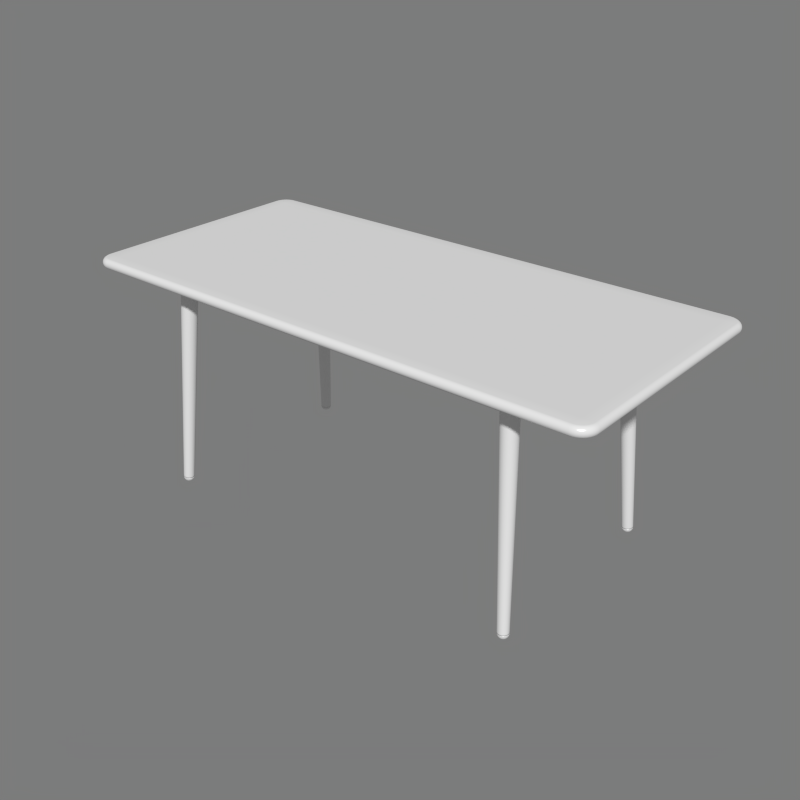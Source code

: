 # Source: table.blend  (saved by Blender 2.72.0; exported with 4.5.12 LTS)
import bpy
from mathutils import Matrix  # noqa: F401  (used for matrix-valued properties, if any)

bpy.ops.wm.read_factory_settings(use_empty=True)
scene = bpy.context.scene
scene.name = 'Scene'

# ---- collections
col_collection_1 = bpy.data.collections.new('Collection 1'); scene.collection.children.link(col_collection_1)

# ---- materials (node trees are filled in below, after node groups)
mat_table_miss_holly_stolab = bpy.data.materials.new('table miss holly stolab')
mat_table_miss_holly_stolab.alpha_threshold = 0.0
mat_table_miss_holly_stolab.roughness = 0.5
mat_table_miss_holly_stolab.line_color = (0.0, 0.0, 0.0, 1.0)

# ---- material node trees
mat_table_miss_holly_stolab.use_nodes = True; mat_table_miss_holly_stolab.node_tree.nodes.clear()
_N = mat_table_miss_holly_stolab.node_tree.nodes; _L = mat_table_miss_holly_stolab.node_tree.links
n0 = _N.new('ShaderNodeBsdfAnisotropic'); n0.name = 'Glossy BSDF'; n0.location = (-32, 151)
n0.distribution = 'BECKMANN'
n0.inputs[1].default_value = 0.3162
n1 = _N.new('ShaderNodeOutputMaterial'); n1.name = 'Material Output'; n1.location = (544, 282)
n1.width = 120
n2 = _N.new('ShaderNodeMixShader'); n2.name = 'Mix Shader'; n2.location = (332, 247)
n2.width = 150
n2.inputs[0].default_value = 0.1
n3 = _N.new('ShaderNodeBsdfDiffuse'); n3.name = 'Diffuse BSDF'; n3.location = (-46, 295)
_L.new(n0.outputs[0], n2.inputs[2])
_L.new(n3.outputs[0], n2.inputs[1])
_L.new(n2.outputs[0], n1.inputs[0])
n1.is_active_output = True

# ---- world
world_world = bpy.data.worlds.new('World'); scene.world = world_world
world_world.use_nodes = True; world_world.node_tree.nodes.clear()
_N = world_world.node_tree.nodes; _L = world_world.node_tree.links
n0 = _N.new('ShaderNodeOutputWorld'); n0.name = 'World Output'; n0.location = (300, 300)
n0.width = 120
n1 = _N.new('ShaderNodeBackground'); n1.name = 'Background'; n1.location = (10, 300)
n1.width = 150
n1.inputs[0].default_value = (0.2, 0.2, 0.2, 1.0)
_L.new(n1.outputs[0], n0.inputs[0])
n0.is_active_output = True
world_world.color = (0.05088, 0.05088, 0.05088)
world_world.use_sun_shadow = False
world_world.sun_shadow_jitter_overblur = 0.0
world_world.cycles.sampling_method = 'MANUAL'
world_world.cycles.sample_map_resolution = 256
world_world.light_settings.ao_factor = 0.1

# ---- meshes
me_table_miss_holly_stolab = bpy.data.meshes.new('table miss holly stolab')
me_table_miss_holly_stolab.from_pydata([(-0.616, -0.3277, 0.01131), (-0.6168, -0.3248, 0.01118), (-0.6181, -0.322, 0.01109), (-0.6199, -0.3195, 0.01104), (-0.622, -0.3174, 0.01104), (-0.6245, -0.3156, 0.01109), (-0.6273, -0.3143, 0.01118), (-0.6302, -0.3135, 0.01131), (-0.6333, -0.3132, 0.01148), (-0.6364, -0.3135, 0.01168), (-0.6393, -0.3142, 0.01191), (-0.6421, -0.3155, 0.01216), (-0.6446, -0.3173, 0.01242), (-0.6449, -0.3175, 0.01246), (-0.6468, -0.3195, 0.01269), (-0.6486, -0.322, 0.01295), (-0.6498, -0.3248, 0.0132), (-0.6506, -0.3277, 0.01343), (-0.6509, -0.3308, 0.01363), (-0.6506, -0.3338, 0.0138), (-0.6498, -0.3368, 0.01393), (-0.6485, -0.3396, 0.01402), (-0.6467, -0.3421, 0.01407), (-0.6446, -0.3442, 0.01407), (-0.6421, -0.346, 0.01402), (-0.6393, -0.3473, 0.01393), (-0.6363, -0.3481, 0.0138), (-0.6333, -0.3484, 0.01363), (-0.6302, -0.3481, 0.01343), (-0.6273, -0.3473, 0.0132), (-0.6245, -0.346, 0.01295), (-0.622, -0.3443, 0.01269), (-0.62, -0.3424, 0.01246), (-0.6198, -0.3421, 0.01242), (-0.618, -0.3396, 0.01216), (-0.6167, -0.3368, 0.01191), (-0.616, -0.3338, 0.01168), (-0.6157, -0.3308, 0.01148), (-0.617, -0.3248, 0.009389), (-0.6162, -0.3278, 0.009389), (-0.6182, -0.3221, 0.009389), (-0.62, -0.3196, 0.009389), (-0.6221, -0.3175, 0.009389), (-0.6246, -0.3157, 0.009389), (-0.6273, -0.3144, 0.009389), (-0.6303, -0.3137, 0.009389), (-0.6333, -0.3134, 0.009389), (-0.6363, -0.3137, 0.009389), (-0.6392, -0.3144, 0.009389), (-0.642, -0.3157, 0.009389), (-0.6445, -0.3175, 0.009389), (-0.6466, -0.3196, 0.009389), (-0.6468, -0.3194, 0.01246), (-0.6195, -0.3258, 0.0114), (-0.6484, -0.3221, 0.009389), (-0.6486, -0.322, 0.01246), (-0.6496, -0.3248, 0.009389), (-0.6499, -0.3248, 0.01246), (-0.6504, -0.3278, 0.009389), (-0.6507, -0.3277, 0.01246), (-0.6507, -0.3308, 0.009389), (-0.651, -0.3308, 0.01246), (-0.6504, -0.3338, 0.009389), (-0.6507, -0.3339, 0.01246), (-0.6496, -0.3367, 0.009389), (-0.6499, -0.3368, 0.01246), (-0.6484, -0.3395, 0.009389), (-0.6486, -0.3396, 0.01246), (-0.6466, -0.342, 0.009389), (-0.6468, -0.3421, 0.01246), (-0.6445, -0.3441, 0.009389), (-0.6446, -0.3443, 0.01246), (-0.642, -0.3459, 0.009389), (-0.6421, -0.3461, 0.01246), (-0.6392, -0.3471, 0.009389), (-0.6393, -0.3474, 0.01246), (-0.6363, -0.3479, 0.009389), (-0.6364, -0.3482, 0.01246), (-0.6333, -0.3482, 0.009389), (-0.6333, -0.3485, 0.01246), (-0.6303, -0.3479, 0.009389), (-0.6302, -0.3482, 0.01246), (-0.6273, -0.3471, 0.009389), (-0.6273, -0.3474, 0.01246), (-0.6246, -0.3459, 0.009389), (-0.6245, -0.3461, 0.01246), (-0.6221, -0.3441, 0.009389), (-0.6219, -0.3443, 0.01246), (-0.62, -0.342, 0.009389), (-0.6188, -0.3282, 0.01152), (-0.6182, -0.3395, 0.009389), (-0.617, -0.3367, 0.009389), (-0.6162, -0.3338, 0.009389), (-0.6159, -0.3308, 0.009389), (-0.617, -0.3279, 0.006415), (-0.6167, -0.3308, 0.006415), (-0.6177, -0.3251, 0.006415), (-0.6189, -0.3225, 0.006415), (-0.6206, -0.3201, 0.006415), (-0.6226, -0.3181, 0.006415), (-0.625, -0.3164, 0.006415), (-0.6276, -0.3152, 0.006415), (-0.6304, -0.3144, 0.006415), (-0.6333, -0.3142, 0.006415), (-0.6362, -0.3144, 0.006415), (-0.639, -0.3152, 0.006415), (-0.6416, -0.3164, 0.006415), (-0.644, -0.3181, 0.006415), (-0.646, -0.3201, 0.006415), (-0.6477, -0.3225, 0.006415), (-0.6489, -0.3251, 0.006415), (-0.6496, -0.3279, 0.006415), (-0.6499, -0.3308, 0.006415), (-0.6496, -0.3337, 0.006415), (-0.6489, -0.3365, 0.006415), (-0.6477, -0.3391, 0.006415), (-0.646, -0.3415, 0.006415), (-0.644, -0.3435, 0.006415), (-0.6416, -0.3452, 0.006415), (-0.639, -0.3464, 0.006415), (-0.6362, -0.3471, 0.006415), (-0.6333, -0.3474, 0.006415), (-0.6304, -0.3471, 0.006415), (-0.6276, -0.3464, 0.006415), (-0.625, -0.3452, 0.006415), (-0.6226, -0.3435, 0.006415), (-0.6206, -0.3415, 0.006415), (-0.6189, -0.3391, 0.006415), (-0.6177, -0.3365, 0.006415), (-0.617, -0.3337, 0.006415), (-0.618, -0.3308, 0.003625), (-0.6182, -0.3334, 0.003625), (-0.6182, -0.3281, 0.003625), (-0.6189, -0.3256, 0.003625), (-0.62, -0.3231, 0.003625), (-0.6216, -0.321, 0.003625), (-0.6235, -0.3191, 0.003625), (-0.6256, -0.3175, 0.003625), (-0.6281, -0.3164, 0.003625), (-0.6306, -0.3157, 0.003625), (-0.6333, -0.3155, 0.003625), (-0.636, -0.3157, 0.003625), (-0.6385, -0.3164, 0.003625), (-0.6409, -0.3175, 0.003625), (-0.6431, -0.3191, 0.003625), (-0.645, -0.321, 0.003625), (-0.6465, -0.3231, 0.003625), (-0.6477, -0.3256, 0.003625), (-0.6484, -0.3281, 0.003625), (-0.6486, -0.3308, 0.003625), (-0.6484, -0.3334, 0.003625), (-0.6477, -0.336, 0.003625), (-0.6465, -0.3384, 0.003625), (-0.645, -0.3406, 0.003625), (-0.6431, -0.3425, 0.003625), (-0.6409, -0.344, 0.003625), (-0.6385, -0.3452, 0.003625), (-0.636, -0.3459, 0.003625), (-0.6333, -0.3461, 0.003625), (-0.6306, -0.3459, 0.003625), (-0.6281, -0.3452, 0.003625), (-0.6256, -0.344, 0.003625), (-0.6235, -0.3425, 0.003625), (-0.6216, -0.3406, 0.003625), (-0.62, -0.3384, 0.003625), (-0.6189, -0.336, 0.003625), (-0.62, -0.3331, 0.001103), (-0.6206, -0.3354, 0.001103), (-0.6198, -0.3308, 0.001103), (-0.62, -0.3284, 0.001103), (-0.6206, -0.3262, 0.001103), (-0.6216, -0.324, 0.001103), (-0.6229, -0.3221, 0.001103), (-0.6246, -0.3204, 0.001103), (-0.6265, -0.3191, 0.001103), (-0.6287, -0.3181, 0.001103), (-0.6309, -0.3175, 0.001103), (-0.6333, -0.3173, 0.001103), (-0.6356, -0.3175, 0.001103), (-0.6379, -0.3181, 0.001103), (-0.6401, -0.3191, 0.001103), (-0.642, -0.3204, 0.001103), (-0.6437, -0.3221, 0.001103), (-0.645, -0.324, 0.001103), (-0.646, -0.3262, 0.001103), (-0.6466, -0.3284, 0.001103), (-0.6468, -0.3308, 0.001103), (-0.6466, -0.3331, 0.001103), (-0.646, -0.3354, 0.001103), (-0.645, -0.3376, 0.001103), (-0.6437, -0.3395, 0.001103), (-0.642, -0.3412, 0.001103), (-0.6401, -0.3425, 0.001103), (-0.6379, -0.3435, 0.001103), (-0.6356, -0.3441, 0.001103), (-0.6333, -0.3443, 0.001103), (-0.6309, -0.3441, 0.001103), (-0.6287, -0.3435, 0.001103), (-0.6265, -0.3425, 0.001103), (-0.6246, -0.3412, 0.001103), (-0.6229, -0.3395, 0.001103), (-0.6216, -0.3376, 0.001103), (-0.6223, -0.3371, 0.0002439), (-0.6214, -0.3351, 0.0002439), (-0.6236, -0.3389, 0.0002439), (-0.6252, -0.3405, 0.0002439), (-0.627, -0.3418, 0.0002439), (-0.629, -0.3427, 0.0002439), (-0.6311, -0.3433, 0.0002439), (-0.6333, -0.3435, 0.0002439), (-0.6355, -0.3433, 0.0002439), (-0.6376, -0.3427, 0.0002439), (-0.6396, -0.3418, 0.0002439), (-0.6414, -0.3405, 0.0002439), (-0.643, -0.3389, 0.0002439), (-0.6443, -0.3371, 0.0002439), (-0.6452, -0.3351, 0.0002439), (-0.6458, -0.333, 0.0002439), (-0.646, -0.3308, 0.0002439), (-0.6458, -0.3286, 0.0002439), (-0.6452, -0.3265, 0.0002439), (-0.6443, -0.3245, 0.0002439), (-0.643, -0.3226, 0.0002439), (-0.6414, -0.3211, 0.0002439), (-0.6396, -0.3198, 0.0002439), (-0.6376, -0.3189, 0.0002439), (-0.6355, -0.3183, 0.0002439), (-0.6333, -0.3181, 0.0002439), (-0.6311, -0.3183, 0.0002439), (-0.629, -0.3189, 0.0002439), (-0.627, -0.3198, 0.0002439), (-0.6252, -0.3211, 0.0002439), (-0.6236, -0.3226, 0.0002439), (-0.6223, -0.3245, 0.0002439), (-0.6214, -0.3265, 0.0002439), (-0.6208, -0.3286, 0.0002439), (-0.6206, -0.3308, 0.0002439), (-0.6208, -0.333, 0.0002439), (-0.6264, -0.3348, 0.0002439), (-0.6258, -0.3335, 0.0002439), (-0.6272, -0.3359, 0.0002439), (-0.6282, -0.3369, 0.0002439), (-0.6293, -0.3377, 0.0002439), (-0.6306, -0.3382, 0.0002439), (-0.6319, -0.3386, 0.0002439), (-0.6333, -0.3387, 0.0002439), (-0.6347, -0.3386, 0.0002439), (-0.636, -0.3382, 0.0002439), (-0.6373, -0.3377, 0.0002439), (-0.6384, -0.3369, 0.0002439), (-0.6394, -0.3359, 0.0002439), (-0.6402, -0.3348, 0.0002439), (-0.6408, -0.3335, 0.0002439), (-0.6411, -0.3322, 0.0002439), (-0.6412, -0.3308, 0.0002439), (-0.6411, -0.3294, 0.0002439), (-0.6408, -0.3281, 0.0002439), (-0.6402, -0.3268, 0.0002439), (-0.6394, -0.3257, 0.0002439), (-0.6384, -0.3247, 0.0002439), (-0.6373, -0.3239, 0.0002439), (-0.636, -0.3233, 0.0002439), (-0.6347, -0.323, 0.0002439), (-0.6333, -0.3229, 0.0002439), (-0.6319, -0.323, 0.0002439), (-0.6306, -0.3233, 0.0002439), (-0.6293, -0.3239, 0.0002439), (-0.6282, -0.3247, 0.0002439), (-0.6272, -0.3257, 0.0002439), (-0.6264, -0.3268, 0.0002439), (-0.6258, -0.3281, 0.0002439), (-0.6255, -0.3294, 0.0002439), (-0.6254, -0.3308, 0.0002439), (-0.6255, -0.3322, 0.0002439), (-0.6186, -0.3308, 0.01166), (-0.6188, -0.3333, 0.01183), (-0.6194, -0.3358, 0.01202), (-0.6205, -0.3382, 0.01223), (-0.622, -0.3403, 0.01245), (-0.6222, -0.3405, 0.01247), (-0.6238, -0.3421, 0.01267), (-0.6259, -0.3436, 0.01289), (-0.6283, -0.3446, 0.0131), (-0.6307, -0.3453, 0.01329), (-0.6333, -0.3455, 0.01346), (-0.6358, -0.3452, 0.0136), (-0.6383, -0.3446, 0.01371), (-0.6406, -0.3435, 0.01378), (-0.6427, -0.342, 0.01382), (-0.6445, -0.3402, 0.01382), (-0.646, -0.3381, 0.01378), (-0.6471, -0.3358, 0.01371), (-0.6478, -0.3333, 0.0136), (-0.648, -0.3308, 0.01346), (-0.6478, -0.3282, 0.01329), (-0.6471, -0.3258, 0.01309), (-0.6461, -0.3234, 0.01289), (-0.6446, -0.3213, 0.01267), (-0.643, -0.3197, 0.01247), (-0.6428, -0.3195, 0.01244), (-0.6407, -0.318, 0.01222), (-0.6383, -0.3169, 0.01202), (-0.6359, -0.3163, 0.01182), (-0.6333, -0.3161, 0.01166), (-0.6307, -0.3163, 0.01151), (-0.6283, -0.317, 0.0114), (-0.626, -0.3181, 0.01133), (-0.6239, -0.3195, 0.01129), (-0.6221, -0.3214, 0.01129), (-0.6206, -0.3235, 0.01133), (-0.8674, -0.3604, 0.7098), (-0.8668, -0.3676, 0.7098), (-0.8651, -0.374, 0.7098), (-0.8623, -0.3799, 0.7098), (-0.8585, -0.3853, 0.7098), (-0.8539, -0.3899, 0.7098), (-0.8485, -0.3937, 0.7098), (-0.8426, -0.3965, 0.7098), (-0.8362, -0.3982, 0.7098), (-0.829, -0.3988, 0.7098), (-0.8702, -0.3605, 0.7103), (-0.8695, -0.3681, 0.7103), (-0.8677, -0.3749, 0.7103), (-0.8647, -0.3813, 0.7103), (-0.8607, -0.3871, 0.7103), (-0.8557, -0.3921, 0.7103), (-0.8499, -0.3961, 0.7103), (-0.8435, -0.3991, 0.7103), (-0.8367, -0.4009, 0.7103), (-0.8291, -0.4016, 0.7103), (-0.8728, -0.3607, 0.7113), (-0.8721, -0.3686, 0.7113), (-0.8702, -0.3758, 0.7113), (-0.867, -0.3826, 0.7113), (-0.8627, -0.3888, 0.7113), (-0.8574, -0.3941, 0.7113), (-0.8512, -0.3984, 0.7113), (-0.8444, -0.4016, 0.7113), (-0.8372, -0.4035, 0.7113), (-0.8293, -0.4042, 0.7113), (-0.8753, -0.3608, 0.7127), (-0.8745, -0.369, 0.7127), (-0.8725, -0.3767, 0.7127), (-0.8691, -0.3839, 0.7127), (-0.8646, -0.3904, 0.7127), (-0.859, -0.396, 0.7127), (-0.8524, -0.4005, 0.7127), (-0.8453, -0.4039, 0.7127), (-0.8376, -0.4059, 0.7127), (-0.8294, -0.4067, 0.7127), (-0.8774, -0.3609, 0.7145), (-0.8767, -0.3694, 0.7145), (-0.8745, -0.3774, 0.7145), (-0.871, -0.3849, 0.7145), (-0.8662, -0.3918, 0.7145), (-0.8603, -0.3976, 0.7145), (-0.8535, -0.4024, 0.7145), (-0.846, -0.4059, 0.7145), (-0.838, -0.4081, 0.7145), (-0.8295, -0.4088, 0.7145), (-0.8792, -0.3609, 0.7166), (-0.8785, -0.3697, 0.7166), (-0.8762, -0.378, 0.7166), (-0.8726, -0.3858, 0.7166), (-0.8676, -0.3929, 0.7166), (-0.8615, -0.399, 0.7166), (-0.8544, -0.404, 0.7166), (-0.8466, -0.4076, 0.7166), (-0.8383, -0.4099, 0.7166), (-0.8295, -0.4106, 0.7166), (-0.8806, -0.361, 0.7191), (-0.8799, -0.3699, 0.7191), (-0.8776, -0.3785, 0.7191), (-0.8738, -0.3866, 0.7191), (-0.8687, -0.3938, 0.7191), (-0.8624, -0.4001, 0.7191), (-0.8551, -0.4052, 0.7191), (-0.8471, -0.409, 0.7191), (-0.8385, -0.4113, 0.7191), (-0.8296, -0.412, 0.7191), (-0.8816, -0.361, 0.7217), (-0.8808, -0.3701, 0.7217), (-0.8785, -0.3788, 0.7217), (-0.8746, -0.387, 0.7217), (-0.8694, -0.3944, 0.7217), (-0.863, -0.4008, 0.7217), (-0.8556, -0.406, 0.7217), (-0.8474, -0.4099, 0.7217), (-0.8387, -0.4122, 0.7217), (-0.8296, -0.413, 0.7217), (-0.8821, -0.3611, 0.7245), (-0.8813, -0.3702, 0.7245), (-0.8789, -0.379, 0.7245), (-0.8751, -0.3873, 0.7245), (-0.8698, -0.3948, 0.7245), (-0.8634, -0.4012, 0.7245), (-0.8559, -0.4065, 0.7245), (-0.8476, -0.4103, 0.7245), (-0.8388, -0.4127, 0.7245), (-0.8297, -0.4135, 0.7245), (-0.8821, -0.3611, 0.7273), (-0.8813, -0.3702, 0.7273), (-0.8789, -0.379, 0.7273), (-0.8559, -0.4065, 0.7273), (-0.8476, -0.4103, 0.7273), (-0.8297, -0.4135, 0.7273), (-0.8751, -0.3873, 0.7273), (-0.8698, -0.3948, 0.7273), (-0.8634, -0.4012, 0.7273), (-0.8388, -0.4127, 0.7273), (-0.8816, -0.361, 0.7301), (-0.8808, -0.3701, 0.7301), (-0.8785, -0.3788, 0.7301), (-0.8746, -0.387, 0.7301), (-0.8694, -0.3944, 0.7301), (-0.863, -0.4008, 0.7301), (-0.8556, -0.406, 0.7301), (-0.8474, -0.4099, 0.7301), (-0.8387, -0.4122, 0.7301), (-0.8296, -0.413, 0.7301), (-0.8806, -0.361, 0.7327), (-0.8799, -0.3699, 0.7327), (-0.8776, -0.3785, 0.7327), (-0.8738, -0.3866, 0.7327), (-0.8687, -0.3938, 0.7327), (-0.8624, -0.4001, 0.7327), (-0.8551, -0.4052, 0.7327), (-0.8471, -0.409, 0.7327), (-0.8385, -0.4113, 0.7327), (-0.8296, -0.412, 0.7327), (-0.8792, -0.3609, 0.7352), (-0.8785, -0.3697, 0.7352), (-0.8762, -0.378, 0.7352), (-0.8726, -0.3858, 0.7352), (-0.8676, -0.3929, 0.7352), (-0.8615, -0.399, 0.7352), (-0.8544, -0.404, 0.7352), (-0.8466, -0.4076, 0.7352), (-0.8383, -0.4099, 0.7352), (-0.8295, -0.4106, 0.7352), (-0.8774, -0.3609, 0.7373), (-0.8767, -0.3694, 0.7373), (-0.8745, -0.3774, 0.7373), (-0.871, -0.3849, 0.7373), (-0.8662, -0.3918, 0.7373), (-0.8603, -0.3976, 0.7373), (-0.8535, -0.4024, 0.7373), (-0.846, -0.4059, 0.7373), (-0.838, -0.4081, 0.7373), (-0.8295, -0.4088, 0.7373), (-0.8753, -0.3608, 0.7391), (-0.8745, -0.369, 0.7391), (-0.8725, -0.3767, 0.7391), (-0.8691, -0.3839, 0.7391), (-0.8646, -0.3904, 0.7391), (-0.859, -0.396, 0.7391), (-0.8524, -0.4005, 0.7391), (-0.8453, -0.4039, 0.7391), (-0.8376, -0.4059, 0.7391), (-0.8294, -0.4067, 0.7391), (-0.8728, -0.3607, 0.7405), (-0.8721, -0.3686, 0.7405), (-0.8702, -0.3758, 0.7405), (-0.867, -0.3826, 0.7405), (-0.8627, -0.3888, 0.7405), (-0.8574, -0.3941, 0.7405), (-0.8512, -0.3984, 0.7405), (-0.8444, -0.4016, 0.7405), (-0.8372, -0.4035, 0.7405), (-0.8293, -0.4042, 0.7405), (-0.8702, -0.3605, 0.7415), (-0.8695, -0.3681, 0.7415), (-0.8677, -0.3749, 0.7415), (-0.8647, -0.3813, 0.7415), (-0.8607, -0.3871, 0.7415), (-0.8557, -0.3921, 0.7415), (-0.8499, -0.3961, 0.7415), (-0.8435, -0.3991, 0.7415), (-0.8367, -0.4009, 0.7415), (-0.8291, -0.4016, 0.7415), (-0.8674, -0.3604, 0.742), (-0.8668, -0.3676, 0.742), (-0.8651, -0.374, 0.742), (-0.8623, -0.3799, 0.742), (-0.8585, -0.3853, 0.742), (-0.8539, -0.3899, 0.742), (-0.8485, -0.3937, 0.742), (-0.8426, -0.3965, 0.742), (-0.8362, -0.3982, 0.742), (-0.829, -0.3988, 0.742), (-0.5759, -0.278, 0.6444), (-0.5759, -0.3023, 0.6468), (-0.5759, -0.2999, 0.6444), (-0.5759, -0.2762, 0.6456), (-0.5759, -0.2773, 0.6447), (-0.5759, -0.2992, 0.6442), (-0.5759, -0.3025, 0.6482), (-0.5759, -0.2985, 0.6441), (-0.5759, -0.3025, 0.6475), (-0.5759, -0.3016, 0.6456), (-0.5759, -0.302, 0.6462), (-0.5759, -0.2793, 0.6441), (-0.5759, -0.3005, 0.6447), (-0.5759, -0.2753, 0.6482), (-0.5759, -0.2786, 0.6442), (-0.5759, -0.3011, 0.6451), (-0.5759, -0.2767, 0.6451), (-0.5759, -0.2758, 0.6462), (-0.5759, -0.2755, 0.6468), (-0.5759, -0.2753, 0.6475), (-0.581, -0.2748, 0.6441), (-0.5779, -0.2748, 0.6456), (-0.6033, -0.2748, 0.6456), (-0.5769, -0.2748, 0.6482), (-0.5775, -0.2748, 0.6462), (-0.6037, -0.2748, 0.6462), (-0.5772, -0.2748, 0.6468), (-0.5796, -0.2748, 0.6444), (-0.6041, -0.2748, 0.6475), (-0.604, -0.2748, 0.6468), (-0.6002, -0.2748, 0.6441), (-0.6009, -0.2748, 0.6442), (-0.6028, -0.2748, 0.6451), (-0.5803, -0.2748, 0.6442), (-0.6015, -0.2748, 0.6444), (-0.5784, -0.2748, 0.6451), (-0.579, -0.2748, 0.6447), (-0.6022, -0.2748, 0.6447), (-0.577, -0.2748, 0.6475), (-0.6042, -0.2748, 0.6482), (-0.5759, -0.3025, 0.7117), (-0.5759, -0.2753, 0.7117), (-0.5769, -0.2748, 0.7117), (-0.6042, -0.2748, 0.7117), (0.0, -0.412, 0.7327), (0.0, -0.4016, 0.7415), (0.0, -0.4106, 0.7352), (0.0, -0.4135, 0.7273), (0.0, -0.4135, 0.7245), (0.0, -0.412, 0.7191), (0.0, -0.4067, 0.7391), (0.0, -0.4067, 0.7127), (0.0, -0.3988, 0.742), (0.0, -0.4106, 0.7166), (0.0, -0.2753, 0.7117), (0.0, -0.3025, 0.7117), (0.0, -0.4042, 0.7113), (0.0, -0.2753, 0.6475), (0.0, -0.4016, 0.7103), (0.0, -0.2755, 0.6468), (0.0, -0.413, 0.7217), (0.0, -0.4088, 0.7373), (0.0, -0.2758, 0.6462), (0.0, -0.2767, 0.6451), (0.0, -0.3011, 0.6451), (0.0, -0.2786, 0.6442), (0.0, -0.2753, 0.6482), (0.0, -0.3005, 0.6447), (0.0, -0.2793, 0.6441), (0.0, -0.3988, 0.7098), (0.0, -0.302, 0.6462), (0.0, -0.413, 0.7301), (0.0, -0.3016, 0.6456), (0.0, -0.3025, 0.6475), (0.0, -0.2985, 0.6441), (0.0, -0.3025, 0.6482), (0.0, -0.2992, 0.6442), (0.0, -0.2773, 0.6447), (0.0, -0.2762, 0.6456), (0.0, -0.2999, 0.6444), (0.0, -0.3023, 0.6468), (0.0, -0.4042, 0.7405), (0.0, -0.4088, 0.7145), (0.0, -0.278, 0.6444), (-0.829, 0.0, 0.7098), (0.0, 0.0, 0.7098), (-0.8792, 0.0, 0.7166), (-0.8753, 0.0, 0.7391), (-0.8821, 0.0, 0.7273), (-0.8774, 0.0, 0.7145), (-0.8806, 0.0, 0.7191), (-0.8806, 0.0, 0.7327), (-0.8702, 0.0, 0.7415), (-0.8792, 0.0, 0.7352), (-0.8674, 0.0, 0.742), (-0.8702, 0.0, 0.7103), (-0.8821, 0.0, 0.7245), (-0.8674, 0.0, 0.7098), (-0.8774, 0.0, 0.7373), (-0.8728, 0.0, 0.7113), (-0.8728, 0.0, 0.7405), (-0.8816, 0.0, 0.7217), (-0.8816, 0.0, 0.7301), (-0.8753, 0.0, 0.7127), (-0.6042, 0.0, 0.7117), (-0.5769, 0.0, 0.7117), (-0.6042, 0.0, 0.6482), (-0.577, 0.0, 0.6475), (-0.6022, 0.0, 0.6447), (-0.579, 0.0, 0.6447), (-0.5784, 0.0, 0.6451), (-0.6015, 0.0, 0.6444), (-0.5803, 0.0, 0.6442), (-0.6028, 0.0, 0.6451), (-0.6009, 0.0, 0.6442), (-0.6002, 0.0, 0.6441), (-0.604, 0.0, 0.6468), (-0.6041, 0.0, 0.6475), (-0.5796, 0.0, 0.6444), (-0.5772, 0.0, 0.6468), (-0.6037, 0.0, 0.6462), (-0.5775, 0.0, 0.6462), (-0.5769, 0.0, 0.6482), (-0.6033, 0.0, 0.6456), (-0.5779, 0.0, 0.6456), (-0.581, 0.0, 0.6441), (-0.829, 0.0, 0.742), (0.0, 0.0, 0.742), (-0.829, -0.3604, 0.742), (0.0, -0.3604, 0.742), (-0.829, -0.3604, 0.7098), (0.0, -0.3604, 0.7098), (-0.5906, -0.3153, 0.7097), (-0.5954, -0.3149, 0.7097), (-0.6, -0.3137, 0.7097), (-0.6043, -0.3117, 0.7097), (-0.6082, -0.309, 0.7097), (-0.6115, -0.3056, 0.7097), (-0.6142, -0.3018, 0.7097), (-0.6162, -0.2975, 0.7097), (-0.6175, -0.2929, 0.7097), (-0.6179, -0.2882, 0.7097), (-0.6042, -0.2645, 0.7097), (-0.6082, -0.2672, 0.7097), (-0.6115, -0.2706, 0.7097), (-0.6143, -0.2745, 0.7097), (-0.6163, -0.2788, 0.7097), (-0.6175, -0.2834, 0.7097), (-0.5698, -0.3055, 0.7097), (-0.5731, -0.3089, 0.7097), (-0.577, -0.3116, 0.7097), (-0.5813, -0.3136, 0.7097), (-0.5859, -0.3149, 0.7097), (-0.6, -0.2625, 0.7097), (-0.5954, -0.2612, 0.7097), (-0.5906, -0.2608, 0.7097), (-0.5859, -0.2612, 0.7097), (-0.5813, -0.2624, 0.7097), (-0.577, -0.2644, 0.7097), (-0.5677, -0.3025, 0.7097), (-0.565, -0.2973, 0.7097), (-0.5638, -0.2927, 0.7097), (-0.5634, -0.288, 0.7097), (-0.5638, -0.2832, 0.7097), (-0.565, -0.2786, 0.7097), (-0.5666, -0.2753, 0.7097), (-0.5697, -0.2704, 0.7097), (-0.5731, -0.2671, 0.7097), (-0.6333, -0.3486, 0.01372), (-0.6363, -0.3483, 0.01389), (-0.6393, -0.3475, 0.01404), (-0.6421, -0.3462, 0.01414), (-0.6446, -0.3444, 0.0142), (-0.6468, -0.3423, 0.01422), (-0.6485, -0.3398, 0.0142), (-0.6498, -0.337, 0.01413), (-0.6506, -0.334, 0.01402), (-0.6509, -0.3309, 0.01388), (-0.6446, -0.3174, 0.01278), (-0.6468, -0.3196, 0.01303), (-0.6485, -0.3221, 0.01327), (-0.6498, -0.3249, 0.01349), (-0.6506, -0.3279, 0.0137), (-0.6184, -0.3403, 0.01237), (-0.6197, -0.3423, 0.01256), (-0.6219, -0.3444, 0.01281), (-0.6244, -0.3462, 0.01305), (-0.6272, -0.3475, 0.01329), (-0.6302, -0.3483, 0.01352), (-0.642, -0.3156, 0.01252), (-0.6393, -0.3143, 0.01229), (-0.6363, -0.3135, 0.01206), (-0.6333, -0.3133, 0.01186), (-0.6302, -0.3135, 0.01169), (-0.6272, -0.3143, 0.01154), (-0.6244, -0.3156, 0.01144), (-0.6167, -0.337, 0.01209), (-0.6159, -0.334, 0.01188), (-0.6156, -0.3309, 0.0117), (-0.6159, -0.3279, 0.01156), (-0.6167, -0.3249, 0.01145), (-0.6177, -0.3227, 0.0114), (-0.6197, -0.3196, 0.01136), (-0.6219, -0.3174, 0.01138), (-0.6333, -0.3461, 0.01359), (-0.6359, -0.3459, 0.01374), (-0.6384, -0.3452, 0.01386), (-0.6408, -0.3441, 0.01395), (-0.643, -0.3425, 0.014), (-0.6449, -0.3407, 0.01402), (-0.6464, -0.3385, 0.014), (-0.6475, -0.3361, 0.01394), (-0.6482, -0.3336, 0.01385), (-0.6484, -0.3309, 0.01372), (-0.643, -0.3193, 0.01278), (-0.6449, -0.3212, 0.01299), (-0.6464, -0.3234, 0.0132), (-0.6475, -0.3257, 0.0134), (-0.6482, -0.3283, 0.01357), (-0.6216, -0.3407, 0.01259), (-0.6235, -0.3425, 0.0128), (-0.6257, -0.3441, 0.01302), (-0.6281, -0.3452, 0.01322), (-0.6306, -0.3459, 0.01342), (-0.6408, -0.3178, 0.01256), (-0.6384, -0.3167, 0.01236), (-0.6359, -0.316, 0.01217), (-0.6333, -0.3157, 0.01199), (-0.6306, -0.316, 0.01184), (-0.6281, -0.3167, 0.01172), (-0.6257, -0.3178, 0.01163), (-0.6205, -0.339, 0.01243), (-0.619, -0.3361, 0.01219), (-0.6183, -0.3336, 0.01201), (-0.6181, -0.3309, 0.01186), (-0.6183, -0.3283, 0.01173), (-0.619, -0.3257, 0.01164), (-0.6199, -0.3239, 0.01159), (-0.6216, -0.3212, 0.01156), (-0.6235, -0.3193, 0.01158), (-0.6242, -0.3153, 0.01549), (-0.6299, -0.3132, 0.01574), (-0.633, -0.313, 0.01591), (-0.6361, -0.3481, 0.01793), (-0.633, -0.3484, 0.01776), (-0.6164, -0.3246, 0.0155), (-0.6156, -0.3276, 0.01561), (-0.6156, -0.3337, 0.01593), (-0.6164, -0.3367, 0.01613), (-0.6483, -0.3218, 0.01731), (-0.6466, -0.3193, 0.01707), (-0.6216, -0.3442, 0.01685), (-0.6195, -0.3421, 0.0166), (-0.6391, -0.314, 0.01633), (-0.6418, -0.3153, 0.01657), (-0.6216, -0.3171, 0.01543), (-0.6194, -0.3193, 0.01541), (-0.6181, -0.3401, 0.01642), (-0.6444, -0.3171, 0.01682), (-0.6174, -0.3224, 0.01545), (-0.627, -0.314, 0.01559), (-0.6361, -0.3132, 0.01611), (-0.6418, -0.346, 0.01817), (-0.6391, -0.3473, 0.01807), (-0.6299, -0.3481, 0.01756), (-0.627, -0.3473, 0.01733), (-0.6242, -0.346, 0.01709), (-0.6496, -0.3246, 0.01753), (-0.6496, -0.3367, 0.01816), (-0.6483, -0.3395, 0.01823), (-0.6465, -0.3421, 0.01825), (-0.6444, -0.3442, 0.01824), (-0.6507, -0.3307, 0.01791), (-0.6504, -0.3338, 0.01806), (-0.6153, -0.3307, 0.01575), (-0.6504, -0.3276, 0.01774)], [], [(0, 39, 38, 1), (40, 2, 1, 38), (41, 3, 2, 40), (42, 4, 3, 41), (43, 5, 4, 42), (44, 6, 5, 43), (45, 7, 6, 44), (46, 8, 7, 45), (47, 9, 8, 46), (48, 10, 9, 47), (49, 11, 10, 48), (50, 12, 11, 49), (54, 55, 52, 51), (56, 57, 55, 54), (58, 59, 57, 56), (60, 61, 59, 58), (62, 63, 61, 60), (64, 65, 63, 62), (66, 67, 65, 64), (68, 69, 67, 66), (70, 71, 69, 68), (72, 73, 71, 70), (74, 75, 73, 72), (76, 77, 75, 74), (78, 79, 77, 76), (80, 81, 79, 78), (82, 83, 81, 80), (84, 85, 83, 82), (86, 87, 85, 84), (90, 34, 33, 88), (91, 35, 34, 90), (92, 36, 35, 91), (93, 37, 36, 92), (39, 0, 37, 93), (94, 39, 93, 95), (96, 38, 39, 94), (97, 40, 38, 96), (98, 41, 40, 97), (99, 42, 41, 98), (100, 43, 42, 99), (101, 44, 43, 100), (102, 45, 44, 101), (103, 46, 45, 102), (104, 47, 46, 103), (105, 48, 47, 104), (106, 49, 48, 105), (107, 50, 49, 106), (108, 51, 50, 107), (109, 54, 51, 108), (110, 56, 54, 109), (111, 58, 56, 110), (112, 60, 58, 111), (113, 62, 60, 112), (114, 64, 62, 113), (115, 66, 64, 114), (116, 68, 66, 115), (117, 70, 68, 116), (118, 72, 70, 117), (119, 74, 72, 118), (120, 76, 74, 119), (121, 78, 76, 120), (122, 80, 78, 121), (123, 82, 80, 122), (124, 84, 82, 123), (125, 86, 84, 124), (126, 88, 86, 125), (127, 90, 88, 126), (128, 91, 90, 127), (129, 92, 91, 128), (95, 93, 92, 129), (130, 95, 129, 131), (132, 94, 95, 130), (133, 96, 94, 132), (134, 97, 96, 133), (135, 98, 97, 134), (136, 99, 98, 135), (137, 100, 99, 136), (138, 101, 100, 137), (139, 102, 101, 138), (140, 103, 102, 139), (141, 104, 103, 140), (142, 105, 104, 141), (143, 106, 105, 142), (144, 107, 106, 143), (145, 108, 107, 144), (146, 109, 108, 145), (147, 110, 109, 146), (148, 111, 110, 147), (149, 112, 111, 148), (150, 113, 112, 149), (151, 114, 113, 150), (152, 115, 114, 151), (153, 116, 115, 152), (154, 117, 116, 153), (155, 118, 117, 154), (156, 119, 118, 155), (157, 120, 119, 156), (158, 121, 120, 157), (159, 122, 121, 158), (160, 123, 122, 159), (161, 124, 123, 160), (162, 125, 124, 161), (163, 126, 125, 162), (164, 127, 126, 163), (165, 128, 127, 164), (131, 129, 128, 165), (166, 131, 165, 167), (168, 130, 131, 166), (169, 132, 130, 168), (170, 133, 132, 169), (171, 134, 133, 170), (172, 135, 134, 171), (173, 136, 135, 172), (174, 137, 136, 173), (175, 138, 137, 174), (176, 139, 138, 175), (177, 140, 139, 176), (178, 141, 140, 177), (179, 142, 141, 178), (180, 143, 142, 179), (181, 144, 143, 180), (182, 145, 144, 181), (183, 146, 145, 182), (184, 147, 146, 183), (185, 148, 147, 184), (186, 149, 148, 185), (187, 150, 149, 186), (188, 151, 150, 187), (189, 152, 151, 188), (190, 153, 152, 189), (191, 154, 153, 190), (192, 155, 154, 191), (193, 156, 155, 192), (194, 157, 156, 193), (195, 158, 157, 194), (196, 159, 158, 195), (197, 160, 159, 196), (198, 161, 160, 197), (199, 162, 161, 198), (200, 163, 162, 199), (201, 164, 163, 200), (167, 165, 164, 201), (167, 201, 202, 203), (201, 200, 204, 202), (200, 199, 205, 204), (199, 198, 206, 205), (198, 197, 207, 206), (197, 196, 208, 207), (196, 195, 209, 208), (195, 194, 210, 209), (194, 193, 211, 210), (193, 192, 212, 211), (192, 191, 213, 212), (191, 190, 214, 213), (190, 189, 215, 214), (189, 188, 216, 215), (188, 187, 217, 216), (187, 186, 218, 217), (186, 185, 219, 218), (185, 184, 220, 219), (184, 183, 221, 220), (183, 182, 222, 221), (182, 181, 223, 222), (181, 180, 224, 223), (180, 179, 225, 224), (179, 178, 226, 225), (178, 177, 227, 226), (177, 176, 228, 227), (176, 175, 229, 228), (175, 174, 230, 229), (174, 173, 231, 230), (173, 172, 232, 231), (172, 171, 233, 232), (171, 170, 234, 233), (170, 169, 235, 234), (169, 168, 236, 235), (168, 166, 237, 236), (166, 167, 203, 237), (32, 31, 87), (87, 31, 30, 85), (85, 30, 29, 83), (83, 29, 28, 81), (81, 28, 27, 79), (79, 27, 26, 77), (77, 26, 25, 75), (75, 25, 24, 73), (73, 24, 23, 71), (71, 23, 22, 69), (69, 22, 21, 67), (67, 21, 20, 65), (65, 20, 19, 63), (63, 19, 18, 61), (61, 18, 17, 59), (59, 17, 16, 57), (57, 16, 15, 55), (55, 15, 14, 52), (52, 14, 13), (213, 214, 250, 249), (221, 222, 258, 257), (214, 215, 251, 250), (238, 239, 203, 202), (229, 230, 266, 265), (228, 229, 265, 264), (205, 206, 242, 241), (232, 233, 269, 268), (217, 218, 254, 253), (230, 231, 267, 266), (32, 87, 86, 88, 33), (218, 219, 255, 254), (216, 217, 253, 252), (207, 208, 244, 243), (235, 236, 272, 271), (231, 232, 268, 267), (239, 273, 237, 203), (220, 221, 257, 256), (223, 224, 260, 259), (211, 212, 248, 247), (212, 213, 249, 248), (226, 227, 263, 262), (227, 228, 264, 263), (204, 205, 241, 240), (28, 29, 282, 283), (0, 1, 53, 89), (17, 18, 293, 294), (215, 216, 252, 251), (210, 211, 247, 246), (202, 204, 240, 238), (27, 28, 283, 284), (224, 225, 261, 260), (233, 234, 270, 269), (206, 207, 243, 242), (208, 209, 245, 244), (209, 210, 246, 245), (219, 220, 256, 255), (234, 235, 271, 270), (222, 223, 259, 258), (236, 237, 273, 272), (225, 226, 262, 261), (265, 266, 267, 268, 269, 270, 271, 272, 273, 239, 238, 240, 241, 242, 243, 244, 245, 246, 247, 248, 249, 250, 251, 252, 253, 254, 255, 256, 257, 258, 259, 260, 261, 262, 263, 264), (18, 19, 292, 293), (33, 34, 277, 278), (9, 10, 301, 302), (34, 35, 276, 277), (7, 8, 303, 304), (35, 36, 275, 276), (36, 37, 274, 275), (30, 31, 280, 281), (22, 23, 288, 289), (16, 17, 294, 295), (89, 274, 37, 0), (14, 15, 296, 297), (2, 3, 308, 309), (25, 26, 285, 286), (3, 4, 307, 308), (4, 5, 306, 307), (21, 22, 289, 290), (19, 20, 291, 292), (29, 30, 281, 282), (5, 6, 305, 306), (15, 16, 295, 296), (26, 27, 284, 285), (1, 2, 309, 53), (24, 25, 286, 287), (32, 33, 278, 279), (23, 24, 287, 288), (31, 32, 279, 280), (11, 12, 299, 300), (13, 14, 297, 298), (12, 13, 298, 299), (10, 11, 300, 301), (20, 21, 290, 291), (6, 7, 304, 305), (52, 13, 12, 50, 51), (587, 310, 320, 585), (310, 311, 321, 320), (311, 312, 322, 321), (312, 313, 323, 322), (313, 314, 324, 323), (314, 315, 325, 324), (315, 316, 326, 325), (316, 317, 327, 326), (317, 318, 328, 327), (318, 319, 329, 328), (585, 320, 330, 589), (320, 321, 331, 330), (321, 322, 332, 331), (322, 323, 333, 332), (323, 324, 334, 333), (324, 325, 335, 334), (325, 326, 336, 335), (326, 327, 337, 336), (327, 328, 338, 337), (328, 329, 339, 338), (589, 330, 340, 593), (330, 331, 341, 340), (331, 332, 342, 341), (332, 333, 343, 342), (333, 334, 344, 343), (334, 335, 345, 344), (335, 336, 346, 345), (336, 337, 347, 346), (337, 338, 348, 347), (338, 339, 349, 348), (593, 340, 350, 579), (340, 341, 351, 350), (341, 342, 352, 351), (342, 343, 353, 352), (343, 344, 354, 353), (344, 345, 355, 354), (345, 346, 356, 355), (346, 347, 357, 356), (347, 348, 358, 357), (348, 349, 359, 358), (579, 350, 360, 576), (350, 351, 361, 360), (351, 352, 362, 361), (352, 353, 363, 362), (353, 354, 364, 363), (354, 355, 365, 364), (355, 356, 366, 365), (356, 357, 367, 366), (357, 358, 368, 367), (358, 359, 369, 368), (576, 360, 370, 580), (360, 361, 371, 370), (361, 362, 372, 371), (362, 363, 373, 372), (363, 364, 374, 373), (364, 365, 375, 374), (365, 366, 376, 375), (366, 367, 377, 376), (367, 368, 378, 377), (368, 369, 379, 378), (580, 370, 380, 591), (370, 371, 381, 380), (371, 372, 382, 381), (372, 373, 383, 382), (373, 374, 384, 383), (374, 375, 385, 384), (375, 376, 386, 385), (376, 377, 387, 386), (377, 378, 388, 387), (378, 379, 389, 388), (591, 380, 390, 586), (380, 381, 391, 390), (381, 382, 392, 391), (382, 383, 393, 392), (383, 384, 394, 393), (384, 385, 395, 394), (385, 386, 396, 395), (386, 387, 397, 396), (387, 388, 398, 397), (388, 389, 399, 398), (586, 390, 400, 578), (390, 391, 401, 400), (391, 392, 402, 401), (396, 397, 404, 403), (407, 414, 413, 406), (408, 415, 414, 407), (411, 421, 420, 410), (412, 422, 421, 411), (413, 423, 422, 412), (414, 424, 423, 413), (415, 425, 424, 414), (416, 426, 425, 415), (417, 427, 426, 416), (418, 428, 427, 417), (419, 429, 428, 418), (561, 534, 429, 419), (421, 431, 430, 420), (422, 432, 431, 421), (423, 433, 432, 422), (424, 434, 433, 423), (425, 435, 434, 424), (426, 436, 435, 425), (427, 437, 436, 426), (428, 438, 437, 427), (429, 439, 438, 428), (534, 536, 439, 429), (431, 441, 440, 430), (432, 442, 441, 431), (433, 443, 442, 432), (434, 444, 443, 433), (435, 445, 444, 434), (436, 446, 445, 435), (437, 447, 446, 436), (438, 448, 447, 437), (439, 449, 448, 438), (536, 551, 449, 439), (441, 451, 450, 440), (442, 452, 451, 441), (443, 453, 452, 442), (444, 454, 453, 443), (445, 455, 454, 444), (446, 456, 455, 445), (447, 457, 456, 446), (448, 458, 457, 447), (449, 459, 458, 448), (551, 540, 459, 449), (451, 461, 460, 450), (452, 462, 461, 451), (453, 463, 462, 452), (454, 464, 463, 453), (455, 465, 464, 454), (456, 466, 465, 455), (457, 467, 466, 456), (458, 468, 467, 457), (459, 469, 468, 458), (540, 571, 469, 459), (461, 471, 470, 460), (462, 472, 471, 461), (463, 473, 472, 462), (464, 474, 473, 463), (465, 475, 474, 464), (466, 476, 475, 465), (467, 477, 476, 466), (468, 478, 477, 467), (469, 479, 478, 468), (571, 535, 479, 469), (471, 481, 480, 470), (472, 482, 481, 471), (473, 483, 482, 472), (474, 484, 483, 473), (475, 485, 484, 474), (476, 486, 485, 475), (477, 487, 486, 476), (478, 488, 487, 477), (479, 489, 488, 478), (535, 542, 489, 479), (389, 550, 538, 399), (329, 548, 546, 339), (319, 559, 548, 329), (379, 539, 550, 389), (339, 546, 541, 349), (556, 503, 531, 544), (556, 547, 509, 503), (552, 568, 493, 507), (566, 495, 497, 564), (554, 505, 502, 557), (570, 491, 500, 560), (553, 567, 494, 506), (545, 530, 496, 565), (563, 498, 491, 570), (359, 572, 543, 369), (567, 573, 490, 494), (547, 549, 508, 509), (369, 543, 539, 379), (568, 553, 506, 493), (349, 541, 572, 359), (569, 492, 495, 566), (562, 499, 505, 554), (557, 502, 492, 569), (564, 497, 501, 558), (555, 558, 501, 504), (560, 500, 499, 562), (565, 496, 498, 563), (573, 555, 504, 490), (549, 552, 507, 508), (621, 620, 574, 575), (410, 420, 581, 592), (420, 430, 583, 581), (430, 440, 588, 583), (440, 450, 577, 588), (450, 460, 590, 577), (460, 470, 582, 590), (470, 480, 584, 582), (614, 511, 525, 600), (606, 610, 515, 519), (611, 514, 511, 614), (613, 603, 522, 512), (610, 613, 512, 515), (604, 605, 520, 521), (595, 532, 513, 612), (596, 529, 533, 594), (596, 607, 518, 529), (597, 528, 516, 609), (603, 598, 527, 522), (602, 523, 510, 615), (608, 517, 523, 602), (609, 516, 514, 611), (612, 513, 528, 597), (599, 526, 517, 608), (601, 604, 521, 524), (600, 525, 526, 599), (615, 510, 520, 605), (607, 606, 519, 518), (598, 601, 524, 527), (619, 618, 489, 542), (617, 616, 618, 619), (559, 319, 620, 621), (587, 574, 620, 310), (616, 584, 480, 618), (313, 312, 311, 310, 620, 319, 318, 317, 316, 315, 314), (485, 486, 487, 488, 489, 618, 480, 481, 482, 483, 484), (732, 731, 683, 682), (734, 733, 659, 658), (736, 689, 690, 735), (738, 686, 687, 737), (740, 669, 670, 739), (742, 741, 675, 674), (744, 743, 680, 679), (746, 692, 693, 745), (750, 730, 685, 684), (655, 749, 746, 656), (751, 732, 682, 681), (753, 752, 661, 660), (755, 754, 678, 677), (756, 755, 677, 676), (744, 679, 668, 748), (739, 670, 671, 757), (759, 758, 665, 664), (760, 759, 664, 663), (761, 760, 663, 662), (763, 762, 667, 666), (734, 658, 678, 754), (731, 750, 684, 683), (733, 753, 660, 659), (764, 688, 689, 736), (737, 687, 688, 764), (748, 668, 669, 740), (741, 756, 676, 675), (757, 671, 672, 765), (752, 761, 662, 661), (743, 751, 681, 680), (758, 763, 666, 665), (762, 765, 672, 667), (405, 419, 418, 409), (399, 538, 537, 405), (392, 393, 406, 402), (394, 395, 408, 407), (406, 413, 412, 402), (404, 417, 416, 403), (397, 398, 409, 404), (401, 411, 410, 400), (537, 561, 419, 405), (393, 394, 407, 406), (400, 410, 592, 578), (403, 416, 415, 408), (395, 396, 403, 408), (409, 418, 417, 404), (398, 399, 405, 409), (402, 412, 411, 401), (749, 691, 692, 746), (682, 683, 718, 717), (658, 659, 695, 694), (689, 725, 726, 690), (686, 722, 723, 687), (669, 705, 706, 670), (674, 675, 710, 709), (679, 680, 715, 714), (685, 693, 729, 720), (730, 745, 693, 685), (692, 728, 729, 693), (679, 714, 704, 668), (648, 657, 745, 730), (681, 682, 717, 716), (660, 661, 697, 696), (677, 678, 713, 712), (676, 677, 712, 711), (670, 706, 707, 671), (664, 665, 701, 700), (663, 664, 700, 699), (662, 663, 699, 698), (666, 667, 703, 702), (658, 694, 713, 678), (683, 684, 719, 718), (659, 660, 696, 695), (688, 724, 725, 689), (687, 723, 724, 688), (668, 704, 705, 669), (675, 676, 711, 710), (691, 727, 728, 692), (671, 707, 708, 672), (661, 662, 698, 697), (680, 681, 716, 715), (665, 666, 702, 701), (667, 672, 708, 703), (691, 690, 726, 727), (645, 646, 731, 732), (622, 623, 733, 734), (653, 736, 735, 654), (650, 738, 737, 651), (634, 740, 739, 635), (638, 639, 741, 742), (655, 654, 735, 749), (647, 648, 730, 750), (656, 746, 745, 657), (632, 643, 743, 744), (684, 685, 720, 719), (749, 735, 690, 691), (644, 645, 732, 751), (624, 625, 752, 753), (641, 642, 754, 755), (649, 747, 738, 650), (640, 641, 755, 756), (632, 744, 748, 633), (635, 739, 757, 636), (628, 629, 758, 759), (627, 628, 759, 760), (626, 627, 760, 761), (630, 631, 762, 763), (622, 734, 754, 642), (646, 647, 750, 731), (623, 624, 753, 733), (652, 764, 736, 653), (651, 737, 764, 652), (633, 748, 740, 634), (639, 640, 756, 741), (8, 9, 302, 303), (636, 757, 765, 637), (625, 626, 761, 752), (643, 644, 751, 743), (629, 630, 763, 758), (631, 637, 765, 762), (673, 721, 722, 686), (649, 638, 742, 747), (747, 673, 686, 738), (747, 742, 674, 673), (673, 674, 709, 721)])
me_table_miss_holly_stolab.polygons.foreach_set('use_smooth', [True] * 619)
_uv = me_table_miss_holly_stolab.uv_layers.new(name='UVMap')
_uv.uv.foreach_set('vector', [18.31, 46.13, 18.33, 43.61, 22.3, 43.61, 22.32, 45.96, -37.47, 43.46, -37.45, 45.7, -41.45, 45.82, -41.44, 43.46, -96.04, 42.42, -96.02, 44.6, -100.0, 44.66, -100.0, 42.42, -151.6, 40.51, -151.6, 42.68, -155.6, 42.68, -155.6, 40.51, -202.5, 37.79, -202.5, 40.02, -206.5, 39.96, -206.5, 37.79, -247.3, 34.34, -247.2, 36.69, -251.2, 36.57, -251.2, 34.34, -284.4, 30.27, -284.4, 32.8, -288.4, 32.62, -288.4, 30.27, -312.8, 25.71, -312.8, 28.45, -316.8, 28.23, -316.8, 25.71, -331.7, 20.78, -331.7, 23.79, -335.7, 23.53, -335.6, 20.78, -340.4, 15.65, -340.4, 18.96, -344.4, 18.66, -344.4, 15.65, -338.7, 10.46, -338.7, 14.1, -342.7, 13.77, -342.7, 10.46, -326.7, 5.372, -326.7, 9.354, -330.7, 9.01, -330.7, 5.372, -273.4, -3.875, -273.3, 0.1518, -277.4, 0.1518, -277.3, -3.875, -233.7, -7.76, -233.6, -3.734, -237.7, -3.734, -237.6, -7.76, -186.8, -10.99, -186.8, -6.96, -190.8, -6.96, -190.8, -10.99, -134.2, -13.45, -134.2, -9.424, -138.2, -9.424, -138.2, -13.45, -77.48, -15.09, -77.45, -11.06, -81.47, -11.06, -81.44, -15.09, -18.33, -15.85, -18.3, -11.83, -22.33, -11.83, -22.29, -15.85, 41.43, -15.7, 41.47, -11.68, 37.44, -11.68, 37.47, -15.7, 100.0, -14.66, 100.0, -10.63, 96.0, -10.63, 96.04, -14.66, 155.6, -12.74, 155.6, -8.717, 151.6, -8.717, 151.6, -12.74, 206.5, -10.03, 206.5, -5.999, 202.5, -5.999, 202.5, -10.03, 251.2, -6.578, 251.2, -2.552, 247.2, -2.552, 247.3, -6.578, 288.4, -2.509, 288.4, 1.518, 284.4, 1.518, 284.4, -2.509, 316.8, 2.058, 316.8, 6.085, 312.8, 6.085, 312.8, 2.058, 335.6, 6.984, 335.7, 11.01, 331.7, 11.01, 331.7, 6.984, 344.4, 12.12, 344.4, 16.15, 340.4, 16.15, 340.4, 12.12, 342.7, 17.31, 342.7, 21.34, 338.7, 21.34, 338.7, 17.31, 330.7, 22.39, 330.7, 26.42, 326.7, 26.42, 326.7, 22.39, 277.3, 31.64, 277.4, 35.28, 273.3, 35.63, 273.4, 31.64, 237.6, 35.52, 237.7, 38.83, 233.6, 39.16, 233.7, 35.52, 190.8, 38.75, 190.8, 41.76, 186.8, 42.06, 186.8, 38.75, 138.2, 41.22, 138.2, 43.97, 134.2, 44.24, 134.2, 41.22, 81.44, 42.86, 81.46, 45.38, 77.45, 45.61, 77.47, 42.86, 81.36, 99.43, 81.45, 103.5, 77.48, 103.5, 77.57, 99.43, 22.21, 101.7, 22.3, 105.7, 18.33, 105.7, 18.42, 101.7, -37.56, 101.2, -37.47, 105.3, -41.44, 105.3, -41.35, 101.2, -96.13, 98.15, -96.03, 102.2, -100.0, 102.2, -99.91, 98.15, -151.7, 92.47, -151.6, 96.49, -155.6, 96.49, -155.5, 92.47, -202.6, 84.39, -202.5, 88.41, -206.5, 88.41, -206.4, 84.39, -247.3, 74.15, -247.3, 78.17, -251.2, 78.17, -251.1, 74.15, -284.5, 62.06, -284.4, 66.09, -288.3, 66.09, -288.3, 62.06, -312.9, 48.5, -312.8, 52.53, -316.8, 52.53, -316.7, 48.5, -331.8, 33.87, -331.7, 37.89, -335.6, 37.89, -335.6, 33.87, -340.5, 18.61, -340.4, 22.64, -344.4, 22.64, -344.3, 18.61, -338.8, 3.2, -338.7, 7.226, -342.7, 7.226, -342.6, 3.201, -326.8, -11.9, -326.7, -7.877, -330.7, -7.877, -330.6, -11.9, -304.8, -26.24, -304.7, -22.21, -308.7, -22.21, -308.6, -26.24, -273.5, -39.37, -273.4, -35.35, -277.3, -35.35, -277.2, -39.37, -233.8, -50.9, -233.7, -46.88, -237.6, -46.88, -237.5, -50.9, -186.9, -60.48, -186.8, -56.45, -190.8, -56.45, -190.7, -60.48, -134.3, -67.81, -134.2, -63.79, -138.2, -63.79, -138.1, -67.81, -77.56, -72.68, -77.47, -68.65, -81.44, -68.65, -81.35, -72.68, -18.42, -74.93, -18.33, -70.9, -22.3, -70.9, -22.21, -74.93, 41.34, -74.5, 41.43, -70.47, 37.47, -70.47, 37.56, -74.5, 99.91, -71.4, 100.0, -67.37, 96.03, -67.37, 96.12, -71.4, 155.5, -65.72, 155.6, -61.69, 151.6, -61.69, 151.7, -65.72, 206.4, -57.64, 206.5, -53.61, 202.5, -53.61, 202.6, -57.64, 251.1, -47.4, 251.2, -43.37, 247.2, -43.37, 247.3, -47.4, 288.3, -35.31, 288.4, -31.29, 284.4, -31.29, 284.5, -35.31, 316.7, -21.75, 316.8, -17.72, 312.8, -17.72, 312.9, -21.75, 335.6, -7.118, 335.6, -3.092, 331.7, -3.092, 331.8, -7.118, 344.3, 8.136, 344.4, 12.16, 340.4, 12.16, 340.5, 8.136, 342.6, 23.55, 342.7, 27.58, 338.7, 27.58, 338.8, 23.55, 330.6, 38.65, 330.7, 42.68, 326.7, 42.68, 326.8, 38.65, 308.6, 52.99, 308.7, 57.02, 304.7, 57.02, 304.8, 52.99, 277.2, 66.12, 277.3, 70.15, 273.4, 70.15, 273.5, 66.12, 237.5, 77.65, 237.6, 81.68, 233.7, 81.68, 233.8, 77.65, 190.7, 87.23, 190.8, 91.25, 186.8, 91.25, 186.9, 87.23, 138.1, 94.56, 138.2, 98.59, 134.2, 98.59, 134.3, 94.56, 137.9, 145.0, 138.1, 149.1, 134.3, 149.1, 134.4, 145.0, 81.21, 153.0, 81.36, 157.0, 77.58, 157.0, 77.72, 153.0, 22.06, 156.7, 22.2, 160.7, 18.42, 160.7, 18.57, 156.7, -37.71, 156.0, -37.56, 160.0, -41.34, 160.0, -41.2, 156.0, -96.27, 150.9, -96.13, 154.9, -99.91, 154.9, -99.76, 150.9, -151.9, 141.6, -151.7, 145.6, -155.5, 145.6, -155.4, 141.6, -202.8, 128.4, -202.6, 132.4, -206.4, 132.4, -206.3, 128.4, -247.5, 111.7, -247.3, 115.7, -251.1, 115.7, -251.0, 111.7, -284.6, 91.94, -284.5, 95.97, -288.3, 95.97, -288.1, 91.94, -313.1, 69.78, -312.9, 73.81, -316.7, 73.81, -316.5, 69.78, -331.9, 45.88, -331.8, 49.91, -335.6, 49.91, -335.4, 45.88, -340.7, 20.96, -340.5, 24.99, -344.3, 24.99, -344.1, 20.96, -339.0, -4.214, -338.8, -0.1902, -342.6, -0.1902, -342.5, -4.214, -327.0, -28.89, -326.8, -24.86, -330.6, -24.86, -330.4, -28.89, -304.9, -52.31, -304.8, -48.28, -308.6, -48.28, -308.4, -52.31, -273.6, -73.76, -273.5, -69.74, -277.2, -69.74, -277.1, -73.76, -233.9, -92.59, -233.8, -88.57, -237.5, -88.57, -237.4, -92.59, -187.0, -108.2, -186.9, -104.2, -190.7, -104.2, -190.5, -108.2, -134.5, -120.2, -134.3, -116.2, -138.1, -116.2, -137.9, -120.2, -77.71, -128.2, -77.56, -124.1, -81.35, -124.1, -81.2, -128.2, -18.57, -131.8, -18.42, -127.8, -22.21, -127.8, -22.06, -131.8, 41.19, -131.1, 41.34, -127.1, 37.56, -127.1, 37.71, -131.1, 99.76, -126.1, 99.91, -122.0, 96.13, -122.0, 96.27, -126.1, 155.3, -116.8, 155.5, -112.8, 151.7, -112.8, 151.9, -116.8, 206.3, -103.6, 206.4, -99.57, 202.6, -99.57, 202.8, -103.6, 251.0, -86.87, 251.1, -82.85, 247.3, -82.85, 247.5, -86.87, 288.1, -67.13, 288.3, -63.11, 284.5, -63.11, 284.6, -67.13, 316.5, -44.97, 316.7, -40.95, 312.9, -40.95, 313.1, -44.97, 335.4, -21.07, 335.6, -17.05, 331.8, -17.05, 331.9, -21.07, 344.1, 3.848, 344.3, 7.872, 340.5, 7.872, 340.7, 3.848, 342.5, 29.03, 342.6, 33.05, 338.8, 33.05, 339.0, 29.03, 330.4, 53.7, 330.6, 57.73, 326.8, 57.73, 327.0, 53.7, 308.4, 77.12, 308.6, 81.14, 304.8, 81.14, 304.9, 77.12, 277.1, 98.57, 277.2, 102.6, 273.5, 102.6, 273.6, 98.57, 237.4, 117.4, 237.5, 121.4, 233.8, 121.4, 233.9, 117.4, 190.5, 133.1, 190.7, 137.1, 186.9, 137.1, 187.0, 133.1, 190.3, 174.8, 190.5, 178.9, 187.0, 178.9, 187.2, 174.8, 137.7, 191.1, 137.9, 195.1, 134.4, 195.1, 134.7, 191.1, 81.0, 201.9, 81.21, 205.9, 77.72, 205.9, 77.92, 201.9, 21.86, 206.9, 22.06, 210.9, 18.57, 210.9, 18.77, 206.9, -37.91, 205.9, -37.71, 210.0, -41.2, 210.0, -40.99, 205.9, -96.48, 199.1, -96.27, 203.1, -99.76, 203.1, -99.56, 199.1, -152.1, 186.5, -151.9, 190.5, -155.4, 190.5, -155.1, 186.5, -203.0, 168.5, -202.8, 172.6, -206.3, 172.6, -206.1, 168.5, -247.7, 145.8, -247.5, 149.8, -251.0, 149.8, -250.8, 145.8, -284.8, 119.0, -284.6, 123.0, -288.1, 123.0, -287.9, 119.0, -313.3, 88.93, -313.1, 92.95, -316.5, 92.95, -316.3, 88.93, -332.1, 56.47, -331.9, 60.49, -335.4, 60.49, -335.2, 56.47, -340.9, 22.63, -340.7, 26.65, -344.1, 26.65, -343.9, 22.63, -339.2, -11.56, -339.0, -7.541, -342.5, -7.541, -342.3, -11.56, -327.2, -45.07, -327.0, -41.05, -330.4, -41.05, -330.2, -45.07, -305.1, -76.87, -304.9, -72.85, -308.4, -72.85, -308.2, -76.87, -273.8, -106.0, -273.6, -102.0, -277.1, -102.0, -276.9, -106.0, -234.1, -131.6, -233.9, -127.6, -237.4, -127.6, -237.2, -131.6, -187.2, -152.8, -187.0, -148.8, -190.5, -148.8, -190.3, -152.8, -134.7, -169.1, -134.5, -165.1, -137.9, -165.1, -137.7, -169.1, -77.92, -179.9, -77.72, -175.9, -81.21, -175.9, -81.0, -179.9, -18.77, -184.9, -18.57, -180.9, -22.06, -180.9, -21.86, -184.9, 41.0, -183.9, 41.2, -179.9, 37.71, -179.9, 37.91, -183.9, 99.56, -177.0, 99.76, -173.0, 96.27, -173.0, 96.48, -177.0, 155.1, -164.4, 155.4, -160.4, 151.9, -160.4, 152.1, -164.4, 206.1, -146.5, 206.3, -142.5, 202.8, -142.5, 203.0, -146.5, 250.8, -123.8, 251.0, -119.8, 247.5, -119.8, 247.7, -123.8, 287.9, -97.0, 288.1, -92.98, 284.6, -92.98, 284.8, -97.0, 316.3, -66.91, 316.5, -62.89, 313.1, -62.89, 313.3, -66.91, 335.2, -34.45, 335.4, -30.43, 331.9, -30.43, 332.1, -34.45, 343.9, -0.6134, 344.1, 3.408, 340.7, 3.408, 340.9, -0.6134, 342.3, 33.58, 342.5, 37.6, 339.0, 37.6, 339.2, 33.58, 330.2, 67.08, 330.4, 71.11, 327.0, 71.11, 327.2, 67.08, 308.2, 98.88, 308.4, 102.9, 304.9, 102.9, 305.1, 98.88, 276.9, 128.0, 277.1, 132.0, 273.6, 132.0, 273.8, 128.0, 237.2, 153.6, 237.4, 157.6, 233.9, 157.6, 234.1, 153.6, 237.2, 189.1, 234.1, 189.1, 234.2, 187.6, 237.1, 187.6, 276.9, 157.6, 273.8, 157.6, 273.9, 156.0, 276.8, 156.0, 308.2, 121.6, 305.1, 121.6, 305.2, 120.1, 308.1, 120.1, 330.2, 82.41, 327.2, 82.41, 327.3, 80.83, 330.1, 80.83, 342.3, 41.08, 339.2, 41.08, 339.3, 39.49, 342.2, 39.49, 343.9, -1.097, 340.9, -1.097, 341.0, -2.683, 343.8, -2.683, 335.2, -42.84, 332.1, -42.84, 332.2, -44.43, 335.1, -44.43, 316.3, -82.88, 313.3, -82.88, 313.4, -84.47, 316.2, -84.47, 287.9, -120.0, 284.8, -120.0, 284.9, -121.6, 287.8, -121.6, 250.8, -153.1, 247.7, -153.1, 247.8, -154.7, 250.7, -154.7, 206.1, -181.1, 203.0, -181.1, 203.1, -182.7, 206.0, -182.7, 155.1, -203.2, 152.1, -203.2, 152.2, -204.8, 155.1, -204.8, 99.56, -218.7, 96.47, -218.7, 96.57, -220.3, 99.46, -220.3, 41.0, -227.2, 37.91, -227.2, 38.01, -228.8, 40.9, -228.8, -18.77, -228.4, -21.85, -228.4, -21.76, -230.0, -18.87, -230.0, -77.92, -222.3, -81.01, -222.3, -80.91, -223.8, -78.02, -223.8, -134.6, -208.9, -137.7, -208.9, -137.6, -210.5, -134.7, -210.5, -187.2, -188.9, -190.3, -188.9, -190.2, -190.5, -187.3, -190.5, -234.1, -162.7, -237.2, -162.7, -237.1, -164.2, -234.2, -164.2, -273.8, -131.1, -276.9, -131.1, -276.8, -132.7, -273.9, -132.7, -305.1, -95.17, -308.2, -95.17, -308.1, -96.76, -305.2, -96.76, -327.2, -55.94, -330.2, -55.94, -330.1, -57.53, -327.2, -57.53, -339.2, -14.61, -342.3, -14.61, -342.2, -16.19, -339.3, -16.19, -340.9, 27.57, -343.9, 27.57, -343.8, 25.99, -341.0, 25.99, -332.1, 69.32, -335.2, 69.32, -335.1, 67.73, -332.2, 67.73, -313.3, 109.4, -316.3, 109.4, -316.2, 107.8, -313.4, 107.8, -284.8, 146.5, -287.9, 146.5, -287.8, 144.9, -284.9, 144.9, -247.7, 179.6, -250.8, 179.6, -250.7, 178.0, -247.8, 178.0, -203.0, 207.6, -206.1, 207.6, -206.0, 206.0, -203.1, 206.0, -152.1, 229.7, -155.1, 229.7, -155.1, 228.1, -152.2, 228.1, -96.47, 245.2, -99.56, 245.2, -99.46, 243.6, -96.57, 243.6, -37.91, 253.7, -40.99, 253.7, -40.9, 252.1, -38.01, 252.1, 21.86, 254.9, 18.77, 254.9, 18.87, 253.3, 21.76, 253.3, 81.0, 248.7, 77.92, 248.7, 78.02, 247.1, 80.9, 247.1, 137.7, 235.4, 134.7, 235.4, 134.8, 233.8, 137.6, 233.8, 190.3, 215.3, 187.2, 215.3, 187.3, 213.8, 190.2, 213.8, 308.2, 0.5653, 304.7, 0.8744, 304.7, 0.5653, 330.7, 5.401, 330.7, 5.71, 326.7, 6.053, 326.7, 5.401, 342.7, 10.49, 342.7, 11.14, 338.7, 11.47, 338.7, 10.49, 344.4, 15.68, 344.4, 16.66, 340.4, 16.96, 340.4, 15.68, 335.7, 20.81, 335.7, 22.09, 331.7, 22.36, 331.7, 20.81, 316.8, 25.74, 316.8, 27.28, 312.8, 27.51, 312.8, 25.74, 288.4, 30.31, 288.4, 32.07, 284.4, 32.25, 284.4, 30.31, 251.2, 34.38, 251.2, 36.32, 247.2, 36.43, 247.2, 34.38, 206.5, 37.82, 206.5, 39.88, 202.5, 39.94, 202.5, 37.82, 155.6, 40.54, 155.6, 42.66, 151.6, 42.65, 151.6, 40.54, 100.0, 42.45, 100.0, 44.57, 96.02, 44.51, 96.0, 42.45, 41.47, 43.5, 41.45, 45.56, 37.46, 45.44, 37.44, 43.5, -18.3, 43.65, -18.31, 45.58, -22.31, 45.41, -22.33, 43.65, -77.45, 42.89, -77.47, 44.66, -81.47, 44.43, -81.48, 42.89, -134.2, 41.25, -134.2, 42.8, -138.2, 42.53, -138.2, 41.25, -186.8, 38.78, -186.8, 40.06, -190.8, 39.76, -190.8, 38.78, -233.6, 35.55, -233.6, 36.53, -237.7, 36.2, -237.7, 35.55, -273.3, 31.67, -273.3, 32.32, -277.4, 31.98, -277.4, 31.67, -304.7, 27.25, -304.7, 27.56, -308.2, 27.25, 155.1, -204.8, 152.2, -204.8, 152.2, -204.8, 155.1, -204.8, -273.9, -132.7, -276.8, -132.7, -276.8, -132.7, -273.9, -132.7, 99.46, -220.3, 96.57, -220.3, 96.57, -220.3, 99.46, -220.3, 234.2, 187.6, 237.1, 187.6, 237.1, 187.6, 234.2, 187.6, -247.8, 178.0, -250.7, 178.0, -250.7, 178.0, -247.8, 178.0, -284.9, 144.9, -287.8, 144.9, -287.8, 144.9, -284.9, 144.9, 330.1, 80.83, 327.3, 80.83, 327.3, 80.83, 330.1, 80.83, -96.57, 243.6, -99.46, 243.6, -99.46, 243.6, -96.57, 243.6, -78.02, -223.8, -80.91, -223.8, -80.91, -223.8, -78.02, -223.8, -203.1, 206.0, -206.0, 206.0, -206.0, 206.0, -203.1, 206.0, 308.2, 31.25, 304.7, 31.25, 304.7, 27.22, 308.7, 27.22, 308.7, 31.21, -134.7, -210.5, -137.6, -210.5, -137.6, -210.5, -134.7, -210.5, -18.87, -230.0, -21.76, -230.0, -21.76, -230.0, -18.87, -230.0, 343.8, -2.683, 341.0, -2.683, 341.0, -2.683, 343.8, -2.683, 80.9, 247.1, 78.02, 247.1, 78.02, 247.1, 80.9, 247.1, -152.2, 228.1, -155.1, 228.1, -155.1, 228.1, -152.2, 228.1, 187.3, 213.8, 190.2, 213.8, 190.2, 213.8, 187.3, 213.8, -234.2, -164.2, -237.1, -164.2, -237.1, -164.2, -234.2, -164.2, -327.2, -57.53, -330.1, -57.53, -330.1, -57.53, -327.2, -57.53, 250.7, -154.7, 247.8, -154.7, 247.8, -154.7, 250.7, -154.7, 206.0, -182.7, 203.1, -182.7, 203.1, -182.7, 206.0, -182.7, -332.2, 67.73, -335.1, 67.73, -335.1, 67.73, -332.2, 67.73, -313.4, 107.8, -316.2, 107.8, -316.2, 107.8, -313.4, 107.8, 308.1, 120.1, 305.2, 120.1, 305.2, 120.1, 308.1, 120.1, 340.4, 16.96, 344.4, 16.66, 344.4, 16.66, 340.4, 16.96, 18.31, 46.13, 22.32, 45.96, 22.32, 45.96, 18.31, 46.13, -138.2, 42.53, -134.2, 42.8, -134.2, 42.8, -138.2, 42.53, 40.9, -228.8, 38.01, -228.8, 38.01, -228.8, 40.9, -228.8, 287.8, -121.6, 284.9, -121.6, 284.9, -121.6, 287.8, -121.6, 276.8, 156.0, 273.9, 156.0, 273.9, 156.0, 276.8, 156.0, 331.7, 22.36, 335.7, 22.09, 335.7, 22.09, 331.7, 22.36, -339.3, -16.19, -342.2, -16.19, -342.2, -16.19, -339.3, -16.19, -38.01, 252.1, -40.9, 252.1, -40.9, 252.1, -38.01, 252.1, 342.2, 39.49, 339.3, 39.49, 339.3, 39.49, 342.2, 39.49, 335.1, -44.43, 332.2, -44.43, 332.2, -44.43, 335.1, -44.43, 316.2, -84.47, 313.4, -84.47, 313.4, -84.47, 316.2, -84.47, -187.3, -190.5, -190.2, -190.5, -190.2, -190.5, -187.3, -190.5, 21.76, 253.3, 18.87, 253.3, 18.87, 253.3, 21.76, 253.3, -305.2, -96.76, -308.1, -96.76, -308.1, -96.76, -305.2, -96.76, 137.6, 233.8, 134.8, 233.8, 134.8, 233.8, 137.6, 233.8, -341.0, 25.99, -343.8, 25.99, -343.8, 25.99, -341.0, 25.99, 0.0, 0.0, -206.0, 206.0, -155.1, 228.1, -99.46, 243.6, -40.9, 252.1, 18.87, 253.3, 78.02, 247.1, 134.8, 233.8, 187.3, 213.8, 234.2, 187.6, 273.9, 156.0, 305.2, 120.1, 327.3, 80.83, 339.3, 39.49, 341.0, -2.683, 332.2, -44.43, 313.4, -84.47, 284.9, -121.6, 247.8, -154.7, 203.1, -182.7, 152.2, -204.8, 96.57, -220.3, 38.01, -228.8, -21.76, -230.0, -80.91, -223.8, -137.6, -210.5, -190.2, -190.5, -237.1, -164.2, -276.8, -132.7, -308.1, -96.76, -330.1, -57.53, -342.2, -16.19, -343.8, 25.99, -335.1, 67.73, -316.2, 107.8, -287.8, 144.9, -81.47, 44.43, -77.47, 44.66, -77.47, 44.66, -81.47, 44.43, 273.3, 35.63, 277.4, 35.28, 277.4, 35.28, 273.3, 35.63, -344.4, 18.66, -340.4, 18.96, -340.4, 18.96, -344.4, 18.66, 233.6, 39.16, 237.7, 38.83, 237.7, 38.83, 233.6, 39.16, -316.8, 28.23, -312.8, 28.45, -312.8, 28.45, -316.8, 28.23, 186.8, 42.06, 190.8, 41.76, 190.8, 41.76, 186.8, 42.06, 134.2, 44.24, 138.2, 43.97, 138.2, 43.97, 134.2, 44.24, 326.7, 6.053, 330.7, 5.71, 330.7, 5.71, 326.7, 6.053, 151.6, 42.65, 155.6, 42.66, 155.6, 42.66, 151.6, 42.65, -190.8, 39.76, -186.8, 40.06, -186.8, 40.06, -190.8, 39.76, 81.46, 45.38, 77.45, 45.61, 77.45, 45.61, 81.46, 45.38, -277.4, 31.98, -273.3, 32.32, -273.3, 32.32, -277.4, 31.98, -100.0, 44.66, -96.02, 44.6, -96.02, 44.6, -100.0, 44.66, 284.4, 32.25, 288.4, 32.07, 288.4, 32.07, 284.4, 32.25, -155.6, 42.68, -151.6, 42.68, -151.6, 42.68, -155.6, 42.68, -206.5, 39.96, -202.5, 40.02, -202.5, 40.02, -206.5, 39.96, 96.02, 44.51, 100.0, 44.57, 100.0, 44.57, 96.02, 44.51, -22.31, 45.41, -18.31, 45.58, -18.31, 45.58, -22.31, 45.41, 338.7, 11.47, 342.7, 11.14, 342.7, 11.14, 338.7, 11.47, -251.2, 36.57, -247.2, 36.69, -247.2, 36.69, -251.2, 36.57, -237.7, 36.2, -233.6, 36.53, -233.6, 36.53, -237.7, 36.2, 312.8, 27.51, 316.8, 27.28, 316.8, 27.28, 312.8, 27.51, -41.45, 45.82, -37.45, 45.7, -37.45, 45.7, -41.45, 45.82, 247.2, 36.43, 251.2, 36.32, 251.2, 36.32, 247.2, 36.43, 308.2, 31.25, 308.7, 31.21, 308.7, 31.21, 308.2, 31.25, 202.5, 39.94, 206.5, 39.88, 206.5, 39.88, 202.5, 39.94, 304.7, 0.8744, 308.2, 0.5653, 308.2, 0.5653, 304.7, 0.8744, -330.7, 9.01, -326.7, 9.354, -326.7, 9.354, -330.7, 9.01, -308.2, 27.25, -304.7, 27.56, -304.7, 27.56, -308.2, 27.25, -308.7, 4.529, -308.2, 4.573, -308.2, 4.573, -308.7, 4.529, -342.7, 13.77, -338.7, 14.1, -338.7, 14.1, -342.7, 13.77, 37.46, 45.44, 41.45, 45.56, 41.45, 45.56, 37.46, 45.44, -288.4, 32.62, -284.4, 32.8, -284.4, 32.8, -288.4, 32.62, -304.7, 4.573, -308.2, 4.573, -308.7, 4.529, -308.7, 0.5463, -304.7, 0.5463, -541.2, 142.2, -69.48, 142.2, -69.32, 145.9, -541.2, 145.9, -67.54, 136.3, -58.1, 136.3, -57.78, 140.0, -67.7, 140.0, -52.83, 126.7, -44.24, 126.7, -43.92, 130.4, -53.15, 130.4, -37.5, 119.7, -28.9, 119.7, -28.59, 123.4, -37.81, 123.4, -21.15, 115.4, -12.56, 115.4, -12.24, 119.1, -21.47, 119.1, -4.296, 113.9, 4.296, 113.9, 4.613, 117.6, -4.613, 117.6, 12.56, 115.4, 21.15, 115.4, 21.47, 119.1, 12.24, 119.1, 28.9, 119.7, 37.5, 119.7, 37.81, 123.4, 28.59, 123.4, 44.24, 126.7, 52.83, 126.7, 53.15, 130.4, 43.92, 130.4, 58.1, 136.3, 67.54, 136.3, 67.7, 140.0, 57.78, 140.0, -541.2, 302.9, -69.32, 302.9, -69.17, 306.6, -541.2, 306.6, -67.7, 297.3, -57.78, 297.3, -57.48, 301.0, -67.85, 301.0, -53.15, 288.2, -43.92, 288.2, -43.62, 291.8, -53.45, 291.8, -37.81, 281.4, -28.59, 281.4, -28.28, 285.1, -38.12, 285.1, -21.47, 277.3, -12.24, 277.3, -11.94, 281.0, -21.77, 281.0, -4.613, 275.9, 4.613, 275.9, 4.916, 279.6, -4.915, 279.6, 12.24, 277.3, 21.47, 277.3, 21.77, 281.0, 11.94, 281.0, 28.59, 281.4, 37.81, 281.4, 38.12, 285.1, 28.28, 285.1, 43.92, 288.2, 53.15, 288.2, 53.45, 291.8, 43.62, 291.8, 57.78, 297.3, 67.7, 297.3, 67.85, 301.0, 57.48, 301.0, -541.2, 454.4, -69.17, 454.4, -69.03, 458.1, -541.2, 458.1, -67.85, 449.2, -57.48, 449.2, -57.2, 452.9, -67.99, 452.9, -53.45, 440.8, -43.62, 440.8, -43.34, 444.5, -53.73, 444.5, -38.12, 434.6, -28.28, 434.6, -28.01, 438.3, -38.39, 438.3, -21.77, 430.8, -11.94, 430.8, -11.66, 434.5, -22.05, 434.5, -4.915, 429.6, 4.916, 429.6, 5.195, 433.2, -5.194, 433.2, 11.94, 430.8, 21.77, 430.8, 22.05, 434.5, 11.66, 434.5, 28.28, 434.6, 38.12, 434.6, 38.4, 438.3, 28.01, 438.3, 43.62, 440.8, 53.45, 440.8, 53.73, 444.5, 43.34, 444.5, 57.48, 449.2, 67.85, 449.2, 67.99, 452.9, 57.2, 452.9, -541.2, 592.0, -69.03, 592.0, -68.91, 595.7, -541.2, 595.7, -67.99, 587.5, -57.2, 587.5, -56.96, 591.1, -68.11, 591.1, -53.73, 580.0, -43.34, 580.0, -43.09, 583.7, -53.98, 583.7, -38.39, 574.5, -28.01, 574.5, -27.76, 578.2, -38.64, 578.2, -22.05, 571.2, -11.66, 571.2, -11.42, 574.9, -22.3, 574.9, -5.194, 570.1, 5.195, 570.1, 5.441, 573.7, -5.441, 573.7, 11.66, 571.2, 22.05, 571.2, 22.3, 574.9, 11.42, 574.9, 28.01, 574.5, 38.39, 574.5, 38.64, 578.2, 27.76, 578.2, 43.34, 580.0, 53.73, 580.0, 53.98, 583.7, 43.09, 583.7, 57.2, 587.5, 67.99, 587.5, 68.11, 591.1, 56.96, 591.1, -541.2, 711.6, -68.91, 711.6, -68.81, 715.3, -541.2, 715.3, -68.11, 707.8, -56.96, 707.8, -56.75, 711.5, -68.21, 711.5, -53.98, 701.5, -43.09, 701.5, -42.89, 705.2, -54.18, 705.2, -38.64, 696.9, -27.76, 696.9, -27.55, 700.6, -38.85, 700.6, -22.3, 694.1, -11.42, 694.1, -11.21, 697.8, -22.5, 697.8, -5.441, 693.2, 5.441, 693.2, 5.648, 696.9, -5.648, 696.9, 11.42, 694.1, 22.3, 694.1, 22.5, 697.8, 11.21, 697.8, 27.76, 696.9, 38.64, 696.9, 38.85, 700.6, 27.55, 700.6, 43.09, 701.5, 53.98, 701.5, 54.18, 705.2, 42.89, 705.2, 56.96, 707.8, 68.11, 707.8, 68.21, 711.5, 56.75, 711.5, -541.2, 809.5, -68.81, 809.5, -68.73, 813.2, -541.2, 813.2, -68.21, 806.5, -56.75, 806.5, -56.59, 810.2, -68.29, 810.2, -54.18, 801.7, -42.89, 801.7, -42.73, 805.4, -54.35, 805.4, -38.85, 798.1, -27.55, 798.1, -27.39, 801.8, -39.01, 801.8, -22.5, 795.9, -11.21, 795.9, -11.05, 799.6, -22.67, 799.6, -5.648, 795.2, 5.648, 795.2, 5.809, 798.9, -5.809, 798.9, 11.21, 795.9, 22.5, 795.9, 22.67, 799.6, 11.05, 799.6, 27.55, 798.1, 38.85, 798.1, 39.01, 801.8, 27.39, 801.8, 42.89, 801.7, 54.18, 801.7, 54.35, 805.4, 42.73, 805.4, 56.75, 806.5, 68.21, 806.5, 68.29, 810.2, 56.59, 810.2, -541.2, 882.8, -68.73, 882.8, -68.67, 886.5, -541.2, 886.5, -68.29, 880.7, -56.59, 880.7, -56.48, 884.4, -68.35, 884.4, -54.35, 877.4, -42.73, 877.4, -42.62, 881.1, -54.46, 881.1, -39.01, 875.0, -27.39, 875.0, -27.28, 878.6, -39.12, 878.6, -22.67, 873.5, -11.05, 873.5, -10.94, 877.2, -22.78, 877.2, -5.809, 873.0, 5.809, 873.0, 5.919, 876.6, -5.919, 876.6, 11.05, 873.5, 22.67, 873.5, 22.78, 877.1, 10.94, 877.1, 27.39, 875.0, 39.01, 875.0, 39.12, 878.6, 27.28, 878.6, 42.73, 877.4, 54.35, 877.4, 54.46, 881.1, 42.62, 881.1, 56.59, 880.7, 68.29, 880.7, 68.35, 884.4, 56.48, 884.4, -541.2, 929.1, -68.67, 929.1, -68.64, 932.8, -541.2, 932.8, -68.35, 928.1, -56.48, 928.1, -56.42, 931.8, -68.38, 931.8, -54.46, 926.4, -42.62, 926.4, -42.56, 930.1, -54.51, 930.1, -39.12, 925.2, -27.28, 925.2, -27.23, 928.9, -39.18, 928.9, -22.78, 924.4, -10.94, 924.4, -10.88, 928.1, -22.83, 928.1, -5.919, 924.2, 5.919, 924.2, 5.975, 927.9, -5.975, 927.9, 10.94, 924.4, 22.78, 924.4, 22.83, 928.1, 10.88, 928.1, 27.28, 925.2, 39.12, 925.2, 39.18, 928.9, 27.23, 928.9, 42.62, 926.4, 54.46, 926.4, 54.51, 930.1, 42.56, 930.1, 56.48, 928.1, 68.35, 928.1, 68.38, 931.8, 56.42, 931.8, -541.2, 946.3, -68.64, 946.3, -68.64, 948.2, -541.2, 948.2, -68.38, 946.1, -56.42, 946.1, -56.41, 947.9, -68.38, 947.9, -54.51, 945.6, -42.56, 945.6, -42.55, 947.5, -54.52, 947.5, 27.23, 945.3, 39.18, 945.3, 39.18, 947.2, 27.22, 947.2, -10.88, 941.2, -10.94, 944.9, -22.78, 944.9, -22.83, 941.2, 5.975, 941.5, 5.919, 945.2, -5.919, 945.2, -5.975, 941.5, -56.48, 899.3, -56.59, 903.0, -68.29, 903.0, -68.35, 899.3, -42.62, 902.6, -42.73, 906.3, -54.35, 906.3, -54.46, 902.6, -27.28, 905.0, -27.39, 908.7, -39.01, 908.7, -39.12, 905.0, -10.94, 906.5, -11.05, 910.2, -22.67, 910.2, -22.78, 906.5, 5.919, 907.0, 5.809, 910.7, -5.809, 910.7, -5.919, 907.0, 22.78, 906.5, 22.67, 910.2, 11.05, 910.2, 10.94, 906.5, 39.12, 905.0, 39.01, 908.7, 27.39, 908.7, 27.28, 905.0, 54.46, 902.6, 54.35, 906.3, 42.73, 906.3, 42.62, 902.6, 68.35, 899.3, 68.29, 903.0, 56.59, 903.0, 56.48, 899.3, 976.9, 897.2, 976.9, 900.9, 68.73, 900.9, 68.67, 897.2, -56.59, 833.6, -56.75, 837.3, -68.21, 837.3, -68.29, 833.6, -42.73, 838.5, -42.89, 842.2, -54.18, 842.2, -54.35, 838.5, -27.39, 842.1, -27.55, 845.7, -38.85, 845.7, -39.01, 842.1, -11.05, 844.3, -11.21, 847.9, -22.5, 847.9, -22.67, 844.3, 5.809, 845.0, 5.648, 848.7, -5.648, 848.7, -5.809, 845.0, 22.67, 844.3, 22.5, 847.9, 11.21, 847.9, 11.05, 844.3, 39.01, 842.1, 38.85, 845.8, 27.55, 845.8, 27.39, 842.1, 54.35, 838.5, 54.18, 842.2, 42.89, 842.2, 42.73, 838.5, 68.29, 833.6, 68.21, 837.3, 56.75, 837.3, 56.59, 833.6, 976.9, 830.6, 976.9, 834.3, 68.81, 834.3, 68.73, 830.6, -56.75, 742.6, -56.96, 746.3, -68.11, 746.3, -68.21, 742.6, -42.89, 748.9, -43.09, 752.5, -53.98, 752.5, -54.18, 748.9, -27.55, 753.4, -27.76, 757.1, -38.64, 757.1, -38.85, 753.4, -11.21, 756.3, -11.42, 759.9, -22.3, 759.9, -22.5, 756.3, 5.648, 757.2, 5.441, 760.9, -5.441, 760.9, -5.648, 757.2, 22.5, 756.3, 22.3, 759.9, 11.42, 759.9, 11.21, 756.3, 38.85, 753.5, 38.64, 757.1, 27.76, 757.1, 27.55, 753.5, 54.18, 748.9, 53.98, 752.5, 43.09, 752.5, 42.89, 748.9, 68.21, 742.6, 68.11, 746.3, 56.96, 746.3, 56.75, 742.6, 976.9, 738.8, 976.9, 742.5, 68.91, 742.5, 68.81, 738.8, -56.96, 629.0, -57.2, 632.7, -67.99, 632.7, -68.11, 629.0, -43.09, 636.4, -43.34, 640.1, -53.73, 640.1, -53.98, 636.4, -27.76, 641.9, -28.01, 645.6, -38.39, 645.6, -38.64, 641.9, -11.42, 645.2, -11.66, 648.9, -22.05, 648.9, -22.3, 645.2, 5.441, 646.4, 5.195, 650.1, -5.194, 650.1, -5.441, 646.4, 22.3, 645.2, 22.05, 648.9, 11.66, 648.9, 11.42, 645.2, 38.64, 641.9, 38.39, 645.6, 28.01, 645.6, 27.76, 641.9, 53.98, 636.4, 53.73, 640.1, 43.34, 640.1, 43.09, 636.4, 68.11, 629.0, 67.99, 632.7, 57.2, 632.7, 56.96, 629.0, 976.9, 624.4, 976.9, 628.1, 69.03, 628.1, 68.91, 624.4, -57.2, 496.2, -57.48, 499.8, -67.85, 499.8, -67.99, 496.2, -43.34, 504.6, -43.62, 508.3, -53.45, 508.3, -53.73, 504.6, -28.01, 510.8, -28.28, 514.4, -38.12, 514.4, -38.39, 510.8, -11.66, 514.6, -11.94, 518.2, -21.77, 518.2, -22.05, 514.6, 5.195, 515.8, 4.916, 519.5, -4.915, 519.5, -5.194, 515.8, 22.05, 514.6, 21.77, 518.2, 11.94, 518.2, 11.66, 514.6, 38.4, 510.8, 38.12, 514.4, 28.28, 514.4, 28.01, 510.8, 53.73, 504.6, 53.45, 508.3, 43.62, 508.3, 43.34, 504.6, 67.99, 496.2, 67.85, 499.8, 57.48, 499.8, 57.2, 496.2, 976.9, 491.0, 976.9, 494.7, 69.17, 494.7, 69.03, 491.0, -57.48, 348.2, -57.78, 351.9, -67.7, 351.9, -67.85, 348.2, -43.62, 357.4, -43.92, 361.0, -53.15, 361.0, -53.45, 357.4, -28.28, 364.1, -28.59, 367.8, -37.81, 367.8, -38.12, 364.1, -11.94, 368.2, -12.24, 371.9, -21.47, 371.9, -21.77, 368.2, 4.916, 369.6, 4.613, 373.3, -4.613, 373.3, -4.915, 369.6, 21.77, 368.2, 21.47, 371.9, 12.24, 371.9, 11.94, 368.2, 38.12, 364.1, 37.81, 367.8, 28.59, 367.8, 28.28, 364.1, 53.45, 357.4, 53.15, 361.0, 43.92, 361.0, 43.62, 357.4, 67.85, 348.2, 67.7, 351.9, 57.78, 351.9, 57.48, 348.2, 976.9, 342.6, 976.9, 346.3, 69.32, 346.3, 69.17, 342.6, -57.78, 189.6, -58.1, 193.3, -67.54, 193.3, -67.7, 189.6, -43.92, 199.2, -44.24, 202.9, -52.83, 202.9, -53.15, 199.2, -28.59, 206.2, -28.9, 209.9, -37.5, 209.9, -37.81, 206.2, -12.24, 210.6, -12.56, 214.2, -21.15, 214.2, -21.47, 210.6, 4.613, 212.0, 4.296, 215.7, -4.296, 215.7, -4.613, 212.0, 21.47, 210.6, 21.15, 214.2, 12.56, 214.2, 12.24, 210.6, 37.81, 206.2, 37.5, 209.9, 28.9, 209.9, 28.59, 206.2, 53.15, 199.2, 52.83, 202.9, 44.24, 202.9, 43.92, 199.2, 67.7, 189.6, 67.54, 193.3, 58.1, 193.3, 57.78, 189.6, 976.9, 183.7, 976.9, 187.4, 69.48, 187.4, 69.32, 183.7, 68.67, 929.2, 976.9, 929.2, 976.9, 932.8, 68.64, 932.8, 69.32, 302.9, 976.9, 302.9, 976.9, 306.6, 69.17, 306.6, 69.48, 142.2, 976.9, 142.2, 976.9, 145.9, 69.32, 145.9, 68.73, 882.8, 976.9, 882.8, 976.9, 886.5, 68.67, 886.5, 69.17, 454.4, 976.9, 454.4, 976.9, 458.1, 69.03, 458.1, 0.0, 0.0, 0.0, 0.0, 0.0, 0.0, 0.0, 0.0, 0.0, 0.0, 0.0, 0.0, 0.0, 0.0, 0.0, 0.0, 0.0, 0.0, 0.0, 0.0, 0.0, 0.0, 0.0, 0.0, 0.0, 0.0, 0.0, 0.0, 0.0, 0.0, 0.0, 0.0, 0.0, 0.0, 0.0, 0.0, 0.0, 0.0, 0.0, 0.0, 0.0, 0.0, 0.0, 0.0, 0.0, 0.0, 0.0, 0.0, 0.0, 0.0, 0.0, 0.0, 0.0, 0.0, 0.0, 0.0, 0.0, 0.0, 0.0, 0.0, 0.0, 0.0, 0.0, 0.0, 0.0, 0.0, 0.0, 0.0, 0.0, 0.0, 0.0, 0.0, 68.91, 711.6, 976.9, 711.6, 976.9, 715.3, 68.81, 715.3, 0.0, 0.0, 0.0, 0.0, 0.0, 0.0, 0.0, 0.0, 0.0, 0.0, 0.0, 0.0, 0.0, 0.0, 0.0, 0.0, 68.81, 809.5, 976.9, 809.5, 976.9, 813.2, 68.73, 813.2, 0.0, 0.0, 0.0, 0.0, 0.0, 0.0, 0.0, 0.0, 69.03, 592.0, 976.9, 592.0, 976.9, 595.7, 68.91, 595.7, 0.0, 0.0, 0.0, 0.0, 0.0, 0.0, 0.0, 0.0, 0.0, 0.0, 0.0, 0.0, 0.0, 0.0, 0.0, 0.0, 0.0, 0.0, 0.0, 0.0, 0.0, 0.0, 0.0, 0.0, 0.0, 0.0, 0.0, 0.0, 0.0, 0.0, 0.0, 0.0, 0.0, 0.0, 0.0, 0.0, 0.0, 0.0, 0.0, 0.0, 0.0, 0.0, 0.0, 0.0, 0.0, 0.0, 0.0, 0.0, 0.0, 0.0, 0.0, 0.0, 0.0, 0.0, 0.0, 0.0, 0.0, 0.0, 0.0, 0.0, 0.0, 0.0, 0.0, 0.0, 0.0, 0.0, 0.0, 0.0, 0.0, 0.0, 0.0, 0.0, -325.4, 175.5, -560.1, 302.0, -1120.0, 604.1, -650.9, 351.0, -68.67, 897.2, -68.73, 900.9, -541.2, 900.9, -541.2, 897.2, -68.73, 830.7, -68.81, 834.3, -541.2, 834.3, -541.2, 830.7, -68.81, 738.8, -68.91, 742.5, -541.2, 742.5, -541.2, 738.8, -68.91, 624.4, -69.03, 628.1, -541.2, 628.1, -541.2, 624.4, -69.03, 491.0, -69.17, 494.7, -541.2, 494.7, -541.2, 491.0, -69.17, 342.6, -69.32, 346.3, -541.2, 346.3, -541.2, 342.6, -69.32, 183.7, -69.48, 187.4, -541.2, 187.4, -541.2, 183.7, 0.0, 0.0, 0.0, 0.0, 0.0, 0.0, 0.0, 0.0, 0.0, 0.0, 0.0, 0.0, 0.0, 0.0, 0.0, 0.0, 0.0, 0.0, 0.0, 0.0, 0.0, 0.0, 0.0, 0.0, 0.0, 0.0, 0.0, 0.0, 0.0, 0.0, 0.0, 0.0, 0.0, 0.0, 0.0, 0.0, 0.0, 0.0, 0.0, 0.0, 0.0, 0.0, 0.0, 0.0, 0.0, 0.0, 0.0, 0.0, 0.0, 0.0, 0.0, 0.0, 0.0, 0.0, 0.0, 0.0, 0.0, 0.0, 0.0, 0.0, 0.0, 0.0, 0.0, 0.0, 0.0, 0.0, 0.0, 0.0, 0.0, 0.0, 0.0, 0.0, 0.0, 0.0, 0.0, 0.0, 0.0, 0.0, 0.0, 0.0, 0.0, 0.0, 0.0, 0.0, 0.0, 0.0, 0.0, 0.0, 0.0, 0.0, 0.0, 0.0, 0.0, 0.0, 0.0, 0.0, 0.0, 0.0, 0.0, 0.0, 0.0, 0.0, 0.0, 0.0, 0.0, 0.0, 0.0, 0.0, 0.0, 0.0, 0.0, 0.0, 0.0, 0.0, 0.0, 0.0, 0.0, 0.0, 0.0, 0.0, 0.0, 0.0, 0.0, 0.0, 0.0, 0.0, 0.0, 0.0, 0.0, 0.0, 0.0, 0.0, 0.0, 0.0, 0.0, 0.0, 0.0, 0.0, 0.0, 0.0, 0.0, 0.0, 0.0, 0.0, 0.0, 0.0, 0.0, 0.0, 0.0, 0.0, 0.0, 0.0, 0.0, 0.0, 0.0, 0.0, 0.0, 0.0, 0.0, 0.0, 0.0, 0.0, 0.0, 0.0, 0.0, 0.0, 0.0, 0.0, 976.9, 187.4, 69.48, 187.4, 69.48, 187.4, 976.9, 187.4, 976.9, 187.4, 69.48, 187.4, 69.48, 187.4, 976.9, 187.4, 0.0, 0.0, 0.0, 0.0, -560.1, 302.0, -325.4, 175.5, 0.0, 0.0, -560.1, 302.0, 0.0, 0.0, -541.2, 142.2, 0.0, 0.0, -69.48, 187.4, 0.0, 0.0, 69.48, 187.4, 0.0, 0.0, -52.83, 126.7, -67.54, 136.3, 0.0, 0.0, 0.0, 0.0, 58.1, 136.3, 44.24, 126.7, 28.9, 119.7, 12.56, 115.4, -4.296, 113.9, -21.15, 115.4, 0.0, 0.0, 37.5, 209.9, 52.83, 202.9, 67.54, 193.3, 69.48, 187.4, 0.0, 0.0, -58.1, 193.3, -44.24, 202.9, -28.9, 209.9, -12.56, 214.2, 4.296, 215.7, 0.0, 0.0, 0.0, 0.0, 0.0, 0.0, 0.0, 0.0, 0.0, 0.0, 0.0, 0.0, 0.0, 0.0, 0.0, 0.0, 0.0, 0.0, 0.0, 0.0, 0.0, 0.0, 0.0, 0.0, 0.0, 0.0, 0.0, 0.0, 0.0, 0.0, 0.0, 0.0, 0.0, 0.0, 0.0, 0.0, 0.0, 0.0, 0.0, 0.0, 0.0, 0.0, 0.0, 0.0, 0.0, 0.0, 0.0, 0.0, 0.0, 0.0, 0.0, 0.0, 0.0, 0.0, 0.0, 0.0, 0.0, 0.0, 0.0, 0.0, 0.0, 0.0, 0.0, 0.0, 0.0, 0.0, 0.0, 0.0, 0.0, 0.0, 0.0, 0.0, 0.0, 0.0, 0.0, 0.0, 0.0, 0.0, 0.0, 0.0, 0.0, 0.0, 0.0, 0.0, 0.0, 0.0, 0.0, 0.0, 0.0, 0.0, 0.0, 0.0, 0.0, 0.0, 0.0, 0.0, 0.0, 0.0, 0.0, 0.0, 0.0, 0.0, 0.0, 0.0, 0.0, 0.0, 0.0, 0.0, 0.0, 0.0, 0.0, 0.0, 0.0, 0.0, 0.0, 0.0, 0.0, 0.0, 0.0, 0.0, 0.0, 0.0, 0.0, 0.0, 0.0, 0.0, 0.0, 0.0, 0.0, 0.0, 0.0, 0.0, 0.0, 0.0, 0.0, 0.0, 0.0, 0.0, 0.0, 0.0, 0.0, 0.0, 0.0, 0.0, 0.0, 0.0, 0.0, 0.0, 0.0, 0.0, 0.0, 0.0, 0.0, 0.0, 0.0, 0.0, 0.0, 0.0, 0.0, 0.0, 0.0, 0.0, 0.0, 0.0, 0.0, 0.0, 0.0, 0.0, 0.0, 0.0, 0.0, 0.0, 0.0, 0.0, 0.0, 0.0, 0.0, 0.0, 0.0, 0.0, 0.0, 0.0, 0.0, 0.0, 0.0, 0.0, 0.0, 0.0, 0.0, 0.0, 0.0, 0.0, 0.0, 0.0, 0.0, 0.0, 0.0, 0.0, 0.0, 0.0, 0.0, 0.0, 0.0, 0.0, 0.0, 0.0, 0.0, 0.0, 0.0, 0.0, 0.0, 0.0, 0.0, 0.0, 0.0, 0.0, 0.0, 0.0, 0.0, 0.0, 0.0, 0.0, 0.0, 0.0, 0.0, 0.0, 0.0, 0.0, 0.0, 0.0, 0.0, 0.0, 0.0, 0.0, 0.0, 0.0, 0.0, 0.0, 0.0, 0.0, 0.0, 0.0, 0.0, 0.0, 0.0, 0.0, 0.0, 0.0, 0.0, 0.0, 0.0, 0.0, 0.0, 0.0, 0.0, 0.0, 68.38, 937.5, 68.35, 941.2, 56.48, 941.2, 56.42, 937.5, 68.64, 946.3, 976.9, 946.3, 976.9, 948.2, 68.64, 948.2, -39.18, 945.3, -27.23, 945.3, -27.22, 947.2, -39.18, 947.2, -5.975, 945.1, 5.976, 945.1, 5.983, 946.9, -5.982, 946.9, -27.23, 940.5, -27.28, 944.1, -39.12, 944.1, -39.18, 940.5, 39.18, 940.5, 39.12, 944.1, 27.28, 944.1, 27.23, 940.5, 42.56, 945.7, 54.51, 945.7, 54.52, 947.5, 42.55, 947.5, -56.42, 937.5, -56.48, 941.2, -68.35, 941.2, -68.38, 937.5, 976.9, 936.5, 976.9, 940.2, 68.67, 940.2, 68.64, 936.5, -22.83, 945.1, -10.88, 945.1, -10.87, 947.0, -22.84, 947.0, -68.64, 936.5, -68.67, 940.2, -541.2, 940.2, -541.2, 936.5, 22.83, 941.2, 22.78, 944.9, 10.94, 944.9, 10.88, 941.2, 10.88, 945.1, 22.83, 945.1, 22.84, 947.0, 10.87, 947.0, 54.51, 939.2, 54.46, 942.9, 42.62, 942.9, 42.56, 939.2, 56.42, 946.1, 68.38, 946.1, 68.38, 947.9, 56.41, 947.9, -42.56, 939.2, -42.62, 942.9, -54.46, 942.9, -54.51, 939.2, 0.0, 0.0, 0.0, 0.0, 0.0, 0.0, 0.0, 0.0, 0.0, 0.0, 0.0, 0.0, 0.0, 0.0, 0.0, 0.0, 0.0, 0.0, 0.0, 0.0, 0.0, 0.0, 0.0, 0.0, 0.0, 0.0, 0.0, 0.0, 0.0, 0.0, 0.0, 0.0, 0.0, 0.0, 0.0, 0.0, 0.0, 0.0, 0.0, 0.0, 0.0, 0.0, 0.0, 0.0, 0.0, 0.0, 0.0, 0.0, 0.0, 0.0, 0.0, 0.0, 0.0, 0.0, 0.0, 0.0, 0.0, 0.0, 0.0, 0.0, 0.0, 0.0, 0.0, 0.0, 0.0, 0.0, 0.0, 0.0, 0.0, 0.0, 0.0, 0.0, 0.0, 0.0, 0.0, 0.0, 0.0, 0.0, 0.0, 0.0, 0.0, 0.0, 0.0, 0.0, 0.0, 0.0, 0.0, 0.0, 0.0, 0.0, 0.0, 0.0, 0.0, 0.0, 0.0, 0.0, 0.0, 0.0, 0.0, 0.0, 0.0, 0.0, 0.0, 0.0, 0.0, 0.0, 0.0, 0.0, 0.0, 0.0, 0.0, 0.0, 0.0, 0.0, 0.0, 0.0, 0.0, 0.0, 0.0, 0.0, 0.0, 0.0, 0.0, 0.0, 0.0, 0.0, 0.0, 0.0, 0.0, 0.0, 0.0, 0.0, 0.0, 0.0, 0.0, 0.0, 0.0, 0.0, 0.0, 0.0, 0.0, 0.0, 0.0, 0.0, 0.0, 0.0, 0.0, 0.0, 0.0, 0.0, 0.0, 0.0, 0.0, 0.0, 0.0, 0.0, 0.0, 0.0, 0.0, 0.0, 0.0, 0.0, 0.0, 0.0, 0.0, 0.0, 0.0, 0.0, 0.0, 0.0, 0.0, 0.0, 0.0, 0.0, 0.0, 0.0, 0.0, 0.0, 0.0, 0.0, 0.0, 0.0, 0.0, 0.0, 0.0, 0.0, 0.0, 0.0, 0.0, 0.0, 0.0, 0.0, 0.0, 0.0, 0.0, 0.0, 0.0, 0.0, 0.0, 0.0, 0.0, 0.0, 0.0, 0.0, 0.0, 0.0, 0.0, 0.0, 0.0, 0.0, 0.0, 0.0, 0.0, 0.0, 0.0, 0.0, 0.0, 0.0, 0.0, 0.0, 0.0, 0.0, 0.0, 0.0, 0.0, 0.0, 0.0, 0.0, 0.0, 0.0, 0.0, 0.0, 0.0, 0.0, 0.0, 0.0, 0.0, 0.0, 0.0, 0.0, 0.0, 0.0, 0.0, 0.0, 0.0, 0.0, 0.0, 0.0, 0.0, 0.0, 0.0, 0.0, 0.0, 0.0, 0.0, 0.0, 0.0, 0.0, 0.0, 0.0, 0.0, 0.0, 0.0, 0.0, 0.0, 0.0, 0.0, 0.0, 0.0, 0.0, 0.0, 0.0, 0.0, 0.0, 0.0, 0.0, 0.0, 0.0, 0.0, 0.0, 0.0, 0.0, 0.0, 0.0, 0.0, 0.0, 0.0, 0.0, 0.0, 0.0, 0.0, 0.0, 0.0, 0.0, 0.0, 0.0, 0.0, 0.0, 0.0, 0.0, 0.0, 0.0, 0.0, 0.0, 0.0, 0.0, 0.0, 0.0, 0.0, 0.0, 0.0, 0.0, 0.0, 0.0, 0.0, 0.0, 0.0, 0.0, 0.0, 0.0, 0.0, 0.0, 0.0, 0.0, 0.0, 0.0, 0.0, 0.0, 0.0, 0.0, 0.0, 0.0, 0.0, 0.0, 0.0, 0.0, 0.0, 0.0, 0.0, 0.0, 0.0, 0.0, 0.0, 0.0, 0.0, 0.0, 0.0, 0.0, 0.0, 0.0, 0.0, 0.0, 0.0, 0.0, 0.0, 0.0, 0.0, 0.0, 0.0, 0.0, 0.0, 0.0, 0.0, 0.0, 0.0, 0.0, 0.0, 0.0, 0.0, 0.0, 0.0, 0.0, 0.0, 0.0, 0.0, 0.0, 0.0, 0.0, 0.0, 0.0, 0.0, 0.0, 0.0, 0.0, 0.0, 0.0, 0.0, 0.0, 0.0, 0.0, 0.0, 0.0, 0.0, 0.0, 0.0, 0.0, 0.0, 0.0, 0.0, 0.0, 0.0, 0.0, 0.0, 0.0, 0.0, 0.0, 0.0, 0.0, 0.0, 0.0, 0.0, 0.0, 0.0, 0.0, 0.0, 0.0, 0.0, 0.0, 0.0, 0.0, 0.0, 0.0, 0.0, 0.0, 0.0, 0.0, 0.0, 0.0, 0.0, 0.0, 0.0, 0.0, 0.0, 0.0, 0.0, 0.0, 0.0, 0.0, 0.0, 0.0, 0.0, 0.0, 0.0, 0.0, 0.0, 0.0, 0.0, 0.0, 0.0, 0.0, 0.0, 0.0, 0.0, 0.0, 0.0, 0.0, 0.0, 0.0, 0.0, 0.0, 0.0, 0.0, 0.0, 0.0, 0.0, 0.0, 0.0, 0.0, 0.0, 0.0, 0.0, 0.0, 0.0, 0.0, 0.0, 0.0, 0.0, 0.0, 0.0, 0.0, 0.0, 0.0, 0.0, 0.0, 0.0, 0.0, 0.0, 0.0, 0.0, 0.0, 0.0, 0.0, 0.0, 0.0, 0.0, 0.0, 0.0, 0.0, 0.0, 0.0, 0.0, 0.0, 0.0, 0.0, 0.0, 0.0, 0.0, 0.0, 0.0, 0.0, 0.0, 0.0, 0.0, 0.0, 0.0, 0.0, 0.0, 0.0, 0.0, 0.0, 0.0, 0.0, 0.0, 0.0, 0.0, 0.0, 0.0, 0.0, -335.7, 23.53, -331.7, 23.79, -331.7, 23.79, -335.7, 23.53, 0.0, 0.0, 0.0, 0.0, 0.0, 0.0, 0.0, 0.0, 0.0, 0.0, 0.0, 0.0, 0.0, 0.0, 0.0, 0.0, 0.0, 0.0, 0.0, 0.0, 0.0, 0.0, 0.0, 0.0, 0.0, 0.0, 0.0, 0.0, 0.0, 0.0, 0.0, 0.0, 0.0, 0.0, 0.0, 0.0, 0.0, 0.0, 0.0, 0.0, 0.0, 0.0, 0.0, 0.0, 0.0, 0.0, 0.0, 0.0, 0.0, 0.0, 0.0, 0.0, 0.0, 0.0, 0.0, 0.0, 0.0, 0.0, 0.0, 0.0, 0.0, 0.0, 0.0, 0.0, 0.0, 0.0, 0.0, 0.0, 0.0, 0.0, 0.0, 0.0, 0.0, 0.0, 0.0, 0.0, 0.0, 0.0, 0.0, 0.0])
me_table_miss_holly_stolab.materials.append(mat_table_miss_holly_stolab)
me_table_miss_holly_stolab.use_remesh_preserve_volume = False
me_table_miss_holly_stolab.use_remesh_preserve_attributes = False
me_table_miss_holly_stolab.use_mirror_vertex_groups = False
me_table_miss_holly_stolab.update()

# ---- objects
ob_table = bpy.data.objects.new('table', me_table_miss_holly_stolab)

# ---- transforms, parenting, visibility, modifiers, constraints
ob_table.location = (0.0, 0.0, 0.0)
ob_table.lineart.crease_threshold = 0.0
_m = ob_table.modifiers.new('Mirror', 'MIRROR')
_m.use_axis = (True, True, False)
_m.use_clip = True

# ---- collection membership
col_collection_1.objects.link(ob_table)

# ---- scene / render settings (as saved in the file)
scene.frame_start = 1; scene.frame_end = 250; scene.frame_set(2)
scene.render.engine = 'CYCLES'
scene.render.image_settings.color_mode = 'RGB'
scene.render.image_settings.compression = 90
scene.render.resolution_x = 1024
scene.render.resolution_y = 1024
scene.render.dither_intensity = 0.0
scene.render.bake_margin = 2
scene.render.bake_bias = 0.0
scene.cycles.use_denoising = False
scene.cycles.samples = 500
scene.cycles.sampling_pattern = 'TABULATED_SOBOL'
scene.cycles.light_sampling_threshold = 0.0
scene.cycles.use_adaptive_sampling = False
scene.cycles.use_light_tree = False
scene.cycles.caustics_reflective = False
scene.cycles.caustics_refractive = False
scene.cycles.blur_glossy = 0.75
scene.cycles.max_bounces = 8
scene.cycles.diffuse_bounces = 8
scene.cycles.glossy_bounces = 8
scene.cycles.transmission_bounces = 8
scene.cycles.volume_bounces = 1
scene.cycles.pixel_filter_type = 'GAUSSIAN'
scene.cycles.sample_clamp_indirect = 0.0
scene.view_settings.view_transform = 'Standard'
bpy.context.view_layer.update()

# ---- added for rendering (the .blend has no active camera and no usable light): camera, sun
cam_auto = bpy.data.cameras.new('AutoCamera')
cam_auto.lens = 50.0
cam_auto.sensor_width = 36.0
cam_auto.clip_end = 1000.0
ob_auto_camera = bpy.data.objects.new('AutoCamera', cam_auto)
scene.collection.objects.link(ob_auto_camera)
ob_auto_camera.location = (1.9289, -2.31468, 1.91423)
ob_auto_camera.rotation_euler = (1.09748, -7.21219e-08, 0.694738)
scene.camera = ob_auto_camera
light_auto_sun = bpy.data.lights.new('AutoSun', 'SUN')
light_auto_sun.energy = 3.0
light_auto_sun.angle = 0.0523599
ob_auto_sun = bpy.data.objects.new('AutoSun', light_auto_sun)
scene.collection.objects.link(ob_auto_sun)
ob_auto_sun.rotation_euler = (0.872665, 0.174533, 0.523599)
bpy.context.view_layer.update()
